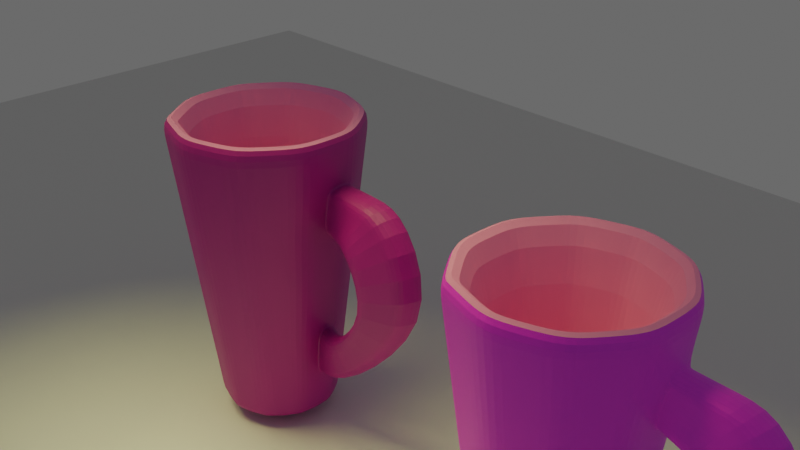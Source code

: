 # Source: ProjetoCaneca.blend  (saved by Blender 4.1.24; exported with 4.5.12 LTS)
import bpy
from mathutils import Matrix  # noqa: F401  (used for matrix-valued properties, if any)

bpy.ops.wm.read_factory_settings(use_empty=True)
scene = bpy.context.scene
scene.name = 'Scene'

# ---- collections
col_collection = bpy.data.collections.new('Collection'); scene.collection.children.link(col_collection)

# ---- images (referenced by path relative to the original .blend; pixels are not part of the script)
import os
ASSET_DIR = os.environ.get("B2B_ASSET_DIR", "")  # directory of the original .blend (textures are referenced by path, not embedded)
HERE = os.path.dirname(os.path.abspath(__file__))  # packed textures are extracted next to this script under _unpacked/

def load_image(name, relpath, width, height, colorspace="sRGB"):
    """Load a texture the original file referenced (path relative to the .blend, or extracted next to this script)."""
    p = next((c for c in (os.path.join(HERE, relpath), os.path.join(ASSET_DIR, relpath)) if relpath and os.path.exists(c)), "")
    if p:
        img = bpy.data.images.load(p, check_existing=True)
        img.name = name
    else:  # same state as the original file: an image datablock whose file is absent (Cycles renders it pink)
        img = bpy.data.images.new(name, width, height)
        img.source = "FILE"
        img.filepath = "//" + (relpath or name)
    img.colorspace_settings.name = colorspace
    return img
img_logo_nome_pessoal__duas_letras_elegante_delicado_preto__2__png = load_image('Logo nome pessoal  duas letras elegante delicado preto (2).png', 'Logo nome pessoal  duas letras elegante delicado preto (2).png', 1024, 1024, 'sRGB')

# ---- materials (node trees are filled in below, after node groups)
mat_material_001 = bpy.data.materials.new('Material.001')
mat_material_001.use_transparent_shadow = False
mat_material_001.diffuse_color = (0.8, 0.09673, 0.5652, 1.0)
mat_material_004 = bpy.data.materials.new('Material.004')
mat_material_004.use_transparent_shadow = False
mat_material_004.diffuse_color = (1.0, 0.2948, 0.6621, 1.0)
mat_material_003 = bpy.data.materials.new('Material.003')
mat_material_003.use_transparent_shadow = False
mat_material_003.diffuse_color = (0.8, 0.09673, 0.5652, 1.0)

# ---- material node trees
mat_material_001.use_nodes = True; mat_material_001.node_tree.nodes.clear()
_N = mat_material_001.node_tree.nodes; _L = mat_material_001.node_tree.links
n0 = _N.new('ShaderNodeBsdfPrincipled'); n0.name = 'Principled BSDF'; n0.location = (10, 300)
n1 = _N.new('ShaderNodeOutputMaterial'); n1.name = 'Material Output'; n1.location = (300, 300)
n2 = _N.new('ShaderNodeRGB'); n2.name = 'RGB'; n2.location = (-180, 275)
n2.outputs[0].default_value = (0.4977, 0.0, 0.3264, 1.0)
_L.new(n0.outputs[0], n1.inputs[0])
_L.new(n2.outputs[0], n0.inputs[0])
n1.is_active_output = True
mat_material_003.use_nodes = True; mat_material_003.node_tree.nodes.clear()
_N = mat_material_003.node_tree.nodes; _L = mat_material_003.node_tree.links
n0 = _N.new('ShaderNodeBsdfPrincipled'); n0.name = 'Principled BSDF'; n0.location = (10, 300)
n0.inputs[14].default_value = (1.0, 0.03263, 0.5236, 1.0)
n1 = _N.new('ShaderNodeOutputMaterial'); n1.name = 'Material Output'; n1.location = (300, 300)
n2 = _N.new('ShaderNodeTexImage'); n2.name = 'Image Texture'; n2.location = (-180, 275)
n2.image = img_logo_nome_pessoal__duas_letras_elegante_delicado_preto__2__png
_L.new(n0.outputs[0], n1.inputs[0])
_L.new(n2.outputs[0], n0.inputs[0])
n1.is_active_output = True

# ---- world
world_world = bpy.data.worlds.new('World'); scene.world = world_world
world_world.use_nodes = True; world_world.node_tree.nodes.clear()
_N = world_world.node_tree.nodes; _L = world_world.node_tree.links
n0 = _N.new('ShaderNodeOutputWorld'); n0.name = 'World Output'; n0.location = (300, 300)
n1 = _N.new('ShaderNodeBackground'); n1.name = 'Background'; n1.location = (10, 300)
n1.inputs[0].default_value = (0.1479, 0.1479, 0.1479, 1.0)
_L.new(n1.outputs[0], n0.inputs[0])
n0.is_active_output = True
world_world.color = (0.05088, 0.05088, 0.05088)
world_world.use_sun_shadow = False
world_world.sun_shadow_jitter_overblur = 0.0

# ---- cameras
cam_camera = bpy.data.cameras.new('Camera')
cam_camera.clip_end = 100.0
cam_camera.ortho_scale = 7.314

# ---- lights
light_spot_002 = bpy.data.lights.new('Spot.002', 'SPOT')
light_spot_002.color = (0.9877, 1.0, 0.3196)
light_spot_002.specular_factor = 20.0
light_spot_002.transmission_factor = 0.0
light_spot_002.volume_factor = 30.0
light_spot_002.energy = 1000.0
light_spot_002.shadow_soft_size = 2.683
light_spot_002.shadow_maximum_resolution = 0.006
light_spot_002.use_absolute_resolution = True
light_spot_001 = bpy.data.lights.new('Spot.001', 'SPOT')
light_spot_001.color = (0.9877, 1.0, 0.3196)
light_spot_001.specular_factor = 20.0
light_spot_001.transmission_factor = 0.0
light_spot_001.volume_factor = 30.0
light_spot_001.energy = 1000.0
light_spot_001.shadow_soft_size = 2.683
light_spot_001.shadow_maximum_resolution = 0.006
light_spot_001.use_absolute_resolution = True
light_spot_003 = bpy.data.lights.new('Spot.003', 'SPOT')
light_spot_003.color = (0.9877, 1.0, 0.3196)
light_spot_003.specular_factor = 20.0
light_spot_003.transmission_factor = 0.0
light_spot_003.volume_factor = 30.0
light_spot_003.energy = 1000.0
light_spot_003.shadow_soft_size = 2.683
light_spot_003.shadow_maximum_resolution = 0.006
light_spot_003.use_absolute_resolution = True
light_spot_004 = bpy.data.lights.new('Spot.004', 'SPOT')
light_spot_004.color = (0.9877, 1.0, 0.3196)
light_spot_004.specular_factor = 20.0
light_spot_004.transmission_factor = 0.0
light_spot_004.volume_factor = 30.0
light_spot_004.energy = 1000.0
light_spot_004.shadow_soft_size = 2.683
light_spot_004.shadow_maximum_resolution = 0.006
light_spot_004.use_absolute_resolution = True

# ---- meshes
me_cylinder = bpy.data.meshes.new('Cylinder')
me_cylinder.from_pydata([(0.0, 1.0, -2.0), (0.0, 0.6974, 2.0), (0.5878, 0.809, -2.0), (0.4099, 0.5642, 2.0), (0.9511, 0.309, -2.0), (0.6633, 0.2155, 2.0), (0.9511, -0.309, -2.0), (0.6633, -0.2155, 2.0), (0.5878, -0.809, -2.0), (0.4099, -0.5642, 2.0), (0.0, -1.0, -2.0), (0.0, -0.6974, 2.0), (-0.5878, -0.809, -2.0), (-0.4099, -0.5642, 2.0), (-0.9511, -0.309, -2.0), (-0.6633, -0.2155, 2.0), (-0.9511, 0.309, -2.0), (-0.6633, 0.2155, 2.0), (-0.5878, 0.809, -2.0), (-0.4056, 0.5582, 2.0), (0.2939, 0.9045, -2.0), (0.205, 0.6308, 2.0), (0.0, 1.0, 0.0), (0.5878, 0.809, 0.0), (0.7694, 0.559, -2.0), (0.5366, 0.3899, 2.0), (0.95, 0.309, 0.0), (0.9511, 0.0, -2.0), (0.6633, 0.0, 2.0), (0.9463, -0.309, 0.0), (0.7694, -0.559, -2.0), (0.5366, -0.3899, 2.0), (0.5878, -0.809, 0.0), (0.2939, -0.9045, -2.0), (0.205, -0.6308, 2.0), (0.0, -1.0, 0.0), (-0.2939, -0.9045, -2.0), (-0.205, -0.6308, 2.0), (-0.5878, -0.809, 0.0), (-0.7694, -0.559, -2.0), (-0.5366, -0.3899, 2.0), (-0.9511, -0.309, 0.0), (-0.9511, 0.0, -2.0), (-0.6633, 0.0, 2.0), (-0.9511, 0.309, 0.0), (-0.7694, 0.559, -2.0), (-0.5325, 0.3843, 2.0), (-0.5878, 0.809, 0.0), (-0.2939, 0.9045, -2.0), (-0.205, 0.6308, 2.0), (-0.2939, 0.9045, 0.0), (-0.7694, 0.559, 0.0), (-0.9511, 0.0, 0.0), (-0.7694, -0.559, 0.0), (-0.2939, -0.9045, 0.0), (0.2939, -0.9045, 0.0), (0.7694, -0.559, 0.0), (0.9463, 0.0, 0.0), (0.7694, 0.559, 0.0), (0.2939, 0.9045, 0.0), (0.2939, 0.9045, 2.0), (0.0, 1.0, 2.0), (0.7694, 0.559, 2.0), (0.5878, 0.809, 2.0), (0.9511, 0.0, 2.0), (0.9511, 0.309, 2.0), (0.7694, -0.559, 2.0), (0.9511, -0.309, 2.0), (0.2939, -0.9045, 2.0), (0.5878, -0.809, 2.0), (-0.2939, -0.9045, 2.0), (0.0, -1.0, 2.0), (-0.7694, -0.559, 2.0), (-0.5878, -0.809, 2.0), (-0.9511, 0.0, 2.0), (-0.9511, -0.309, 2.0), (-0.7694, 0.559, 2.0), (-0.9511, 0.309, 2.0), (-0.2939, 0.9045, 2.0), (-0.5878, 0.809, 2.0), (0.205, 0.6308, -1.998), (-3.334e-07, 0.6974, -1.998), (0.5366, 0.3899, -1.998), (0.4099, 0.5642, -1.998), (0.6633, 0.0, -1.998), (0.6633, 0.2155, -1.998), (0.5366, -0.3899, -1.998), (0.6633, -0.2155, -1.998), (0.205, -0.6308, -1.998), (0.4099, -0.5642, -1.998), (-0.205, -0.6308, -1.998), (-3.334e-07, -0.6974, -1.998), (-0.5366, -0.3899, -1.998), (-0.4099, -0.5642, -1.998), (-0.6633, 0.0, -1.998), (-0.6633, -0.2155, -1.998), (-0.5366, 0.3899, -1.998), (-0.6633, 0.2155, -1.998), (-0.205, 0.6308, -1.998), (-0.4099, 0.5642, -1.998), (0.0, 1.0, 0.6667), (0.0, 1.0, 1.333), (0.5878, 0.809, 1.333), (0.5878, 0.809, 0.6667), (0.9511, 0.309, 1.333), (0.9489, 0.309, 0.6667), (0.9463, -0.309, 1.333), (0.9106, -0.309, 0.6667), (0.5878, -0.809, 1.333), (0.5878, -0.809, 0.6667), (0.0, -1.0, 1.333), (0.0, -1.0, 0.6667), (-0.5878, -0.809, 1.333), (-0.5878, -0.809, 0.6667), (-0.9511, -0.309, 1.333), (-0.9511, -0.309, 0.6667), (-0.9511, 0.309, 1.333), (-0.9511, 0.309, 0.6667), (-0.5878, 0.809, 1.333), (-0.5878, 0.809, 0.6667), (-0.2939, 0.9045, 1.333), (-0.2939, 0.9045, 0.6667), (-0.7694, 0.559, 1.333), (-0.7694, 0.559, 0.6667), (-0.9511, 0.0, 1.333), (-0.9511, 0.0, 0.6667), (-0.7694, -0.559, 1.333), (-0.7694, -0.559, 0.6667), (-0.2939, -0.9045, 1.333), (-0.2939, -0.9045, 0.6667), (0.2939, -0.9045, 1.333), (0.2939, -0.9045, 0.6667), (0.7694, -0.559, 1.333), (0.7672, -0.559, 0.6667), (0.95, 0.0, 1.333), (0.9245, 0.0, 0.6667), (0.7694, 0.559, 1.333), (0.7694, 0.559, 0.6667), (0.2939, 0.9045, 1.333), (0.2939, 0.9045, 0.6667), (0.5878, 0.809, -0.6667), (0.5878, 0.809, -1.333), (0.9245, 0.309, -0.6667), (0.951, 0.309, -1.333), (0.9106, -0.309, -0.6667), (0.9489, -0.3092, -1.333), (0.5878, -0.809, -0.6667), (0.5878, -0.809, -1.333), (0.0, -1.0, -0.6667), (0.0, -1.0, -1.333), (-0.5878, -0.809, -0.6667), (-0.5878, -0.809, -1.333), (-0.9511, -0.309, -0.6667), (-0.9511, -0.309, -1.333), (-0.9511, 0.309, -0.6667), (-0.9511, 0.309, -1.333), (-0.5878, 0.809, -0.6667), (-0.5878, 0.809, -1.333), (0.0, 1.0, -1.333), (0.0, 1.0, -0.6667), (-0.2939, 0.9045, -0.6667), (-0.2939, 0.9045, -1.333), (-0.7694, 0.559, -0.6667), (-0.7694, 0.559, -1.333), (-0.9511, 0.0, -0.6667), (-0.9511, 0.0, -1.333), (-0.7694, -0.559, -0.6667), (-0.7694, -0.559, -1.333), (-0.2939, -0.9045, -0.6667), (-0.2939, -0.9045, -1.333), (0.2939, -0.9045, -0.6667), (0.2939, -0.9045, -1.333), (0.7672, -0.559, -0.6667), (0.7694, -0.559, -1.333), (0.9106, 0.0, -0.6667), (0.9464, -0.0003034, -1.332), (0.7694, 0.559, -0.6667), (0.7694, 0.559, -1.333), (0.2939, 0.9045, -0.6667), (0.2939, 0.9045, -1.333), (1.876, 0.2326, 1.36), (1.5, 0.01435, 0.7683), (1.839, -0.0764, 1.36), (1.451, -0.2947, 0.7683), (1.437, 0.0134, -0.5616), (1.675, 0.2197, -1.26), (1.441, -0.2954, -0.5625), (1.611, -0.09315, -1.246), (1.959, 0.001402, 0.08418), (1.9, -0.3114, 0.09812), (2.605, -0.09315, 0.08653), (2.714, 0.2198, 0.07228), (0.0, 1.0, 1.0), (0.5878, 0.809, 1.0), (0.95, 0.309, 1.0), (0.9285, -0.309, 1.0), (0.5878, -0.809, 1.0), (0.0, -1.0, 1.0), (-0.5878, -0.809, 1.0), (-0.9511, -0.309, 1.0), (-0.9511, 0.309, 1.0), (-0.5878, 0.809, 1.0), (-0.2939, 0.9045, 1.0), (-0.7694, 0.559, 1.0), (-0.9511, 0.0, 1.0), (-0.7694, -0.559, 1.0), (-0.2939, -0.9045, 1.0), (0.2939, -0.9045, 1.0), (0.7683, -0.559, 1.0), (0.9372, 0.0, 1.0), (0.7694, 0.559, 1.0), (0.2939, 0.9045, 1.0), (0.5878, 0.809, -1.0), (0.9378, 0.309, -1.0), (0.9297, -0.3091, -0.9997), (0.5878, -0.809, -1.0), (0.0, -1.0, -1.0), (-0.5878, -0.809, -1.0), (-0.9511, -0.309, -1.0), (-0.9511, 0.309, -1.0), (-0.5878, 0.809, -1.0), (0.0, 1.0, -1.0), (-0.2939, 0.9045, -1.0), (-0.7694, 0.559, -1.0), (-0.9511, 0.0, -1.0), (-0.7694, -0.559, -1.0), (-0.2939, -0.9045, -1.0), (0.2939, -0.9045, -1.0), (0.7683, -0.559, -1.0), (0.9285, -0.0001517, -0.9994), (0.7694, 0.559, -1.0), (0.2939, 0.9045, -1.0), (1.688, 0.1235, 1.064), (1.645, -0.1855, 1.064), (1.556, 0.1165, -0.9106), (1.526, -0.1943, -0.9041), (2.253, -0.2023, 0.09232), (2.336, 0.1106, 0.07823), (0.5878, 0.809, -1.766), (0.951, 0.309, -1.766), (0.9503, -0.3091, -1.766), (0.5878, -0.809, -1.766), (0.0, -1.0, -1.766), (-0.5878, -0.809, -1.766), (-0.9511, -0.309, -1.766), (-0.9511, 0.309, -1.766), (-0.5878, 0.809, -1.766), (-0.2939, 0.9045, -1.766), (-0.7694, 0.559, -1.766), (-0.9511, 0.0, -1.766), (-0.7694, -0.559, -1.766), (-0.2939, -0.9045, -1.766), (0.2939, -0.9045, -1.766), (0.7694, -0.559, -1.766), (0.9494, -0.0001064, -1.766), (0.7694, 0.559, -1.766), (0.2939, 0.9045, -1.766), (0.0, 1.0, -1.766), (0.0, 1.0, 1.167), (0.5878, 0.809, -1.167), (0.9444, 0.309, -1.167), (0.9393, -0.3091, -1.166), (0.5878, -0.809, -1.167), (0.0, -1.0, -1.167), (-0.5878, -0.809, -1.167), (-0.9511, -0.309, -1.167), (-0.9511, 0.309, -1.167), (-0.5878, 0.809, -1.167), (-0.2939, 0.9045, -1.167), (-0.7694, 0.559, -1.167), (-0.9511, 0.0, -1.167), (-0.7694, -0.559, -1.167), (-0.2939, -0.9045, -1.167), (0.2939, -0.9045, -1.167), (0.7689, -0.559, -1.167), (0.9375, -0.0002276, -1.166), (0.7694, 0.559, -1.167), (0.2939, 0.9045, -1.167), (1.615, 0.1681, -1.085), (1.568, -0.1437, -1.075), (2.429, -0.1477, 0.08943), (0.5878, 0.809, 1.167), (0.9505, 0.309, 1.167), (0.9374, -0.309, 1.167), (0.5878, -0.809, 1.167), (0.0, -1.0, 1.167), (-0.5878, -0.809, 1.167), (-0.9511, -0.309, 1.167), (-0.9511, 0.309, 1.167), (-0.5878, 0.809, 1.167), (-0.2939, 0.9045, 1.167), (-0.7694, 0.559, 1.167), (-0.9511, 0.0, 1.167), (-0.7694, -0.559, 1.167), (-0.2939, -0.9045, 1.167), (0.2939, -0.9045, 1.167), (0.7689, -0.559, 1.167), (0.9436, 0.0, 1.167), (0.7694, 0.559, 1.167), (0.2939, 0.9045, 1.167), (0.0, 1.0, -1.167), (1.782, 0.1781, 1.212), (1.742, -0.131, 1.212), (2.525, 0.1652, 0.07526), (0.0, 1.0, 1.667), (0.5878, 0.809, 1.667), (0.9511, 0.309, 1.667), (0.9487, -0.309, 1.667), (0.5878, -0.809, 1.667), (0.0, -1.0, 1.667), (-0.5878, -0.809, 1.667), (-0.9511, -0.309, 1.667), (-0.9511, 0.309, 1.667), (-0.5878, 0.809, 1.667), (-0.2939, 0.9045, 1.667), (-0.7694, 0.559, 1.667), (-0.9511, 0.0, 1.667), (-0.7694, -0.559, 1.667), (-0.2939, -0.9045, 1.667), (0.2939, -0.9045, 1.667), (0.7694, -0.559, 1.667), (0.9505, 0.0, 1.667), (0.7694, 0.559, 1.667), (0.2939, 0.9045, 1.667), (-0.521, -0.8307, -2.0), (-0.521, -0.8307, 2.0), (-0.521, -0.8307, 0.0), (-0.3633, -0.5793, 2.0), (-0.3633, -0.5793, -1.998), (-0.521, -0.8307, 0.6667), (-0.521, -0.8307, 1.333), (-0.521, -0.8307, -1.333), (-0.521, -0.8307, -0.6667), (-0.521, -0.8307, -1.0), (-0.521, -0.8307, 1.0), (-0.521, -0.8307, -1.766), (-0.521, -0.8307, -1.167), (-0.521, -0.8307, 1.167), (-0.521, -0.8307, 1.667), (0.0, 1.0, -1.55), (0.5878, 0.809, -1.55), (0.951, 0.309, -1.55), (0.9496, -0.3091, -1.549), (0.5878, -0.809, -1.55), (0.0, -1.0, -1.55), (-0.5878, -0.809, -1.55), (-0.9511, -0.309, -1.55), (-0.9511, 0.309, -1.55), (-0.5878, 0.809, -1.55), (-0.2939, 0.9045, -1.55), (-0.7694, 0.559, -1.55), (-0.9511, 0.0, -1.55), (-0.7694, -0.559, -1.55), (-0.2939, -0.9045, -1.55), (0.2939, -0.9045, -1.55), (0.7694, -0.559, -1.55), (0.9479, -0.0002049, -1.549), (0.7694, 0.559, -1.55), (0.2939, 0.9045, -1.55), (-0.521, -0.8307, -1.55), (1.188, -0.1473, 0.7175), (1.395, -0.0382, 1.347), (1.225, 0.1617, 0.7175), (1.414, 0.2708, 1.347), (1.319, 0.2163, 1.032), (1.291, -0.09277, 1.032), (1.343, -0.06548, 1.189), (1.366, 0.2435, 1.189), (0.95, 0.0, 1.333), (0.9245, 0.0, 0.6667), (0.9489, 0.309, 0.6667), (0.9511, 0.309, 1.333), (0.95, 0.309, 1.0), (0.9372, 3.725e-09, 1.0), (0.9436, -3.725e-09, 1.167), (0.9505, 0.309, 1.167), (0.9106, 0.0, -0.6667), (0.9245, 0.309, -0.6667), (0.951, 0.309, -1.333), (0.9464, -0.0003034, -1.332), (0.9285, -0.0001517, -0.9994), (0.9378, 0.309, -1.0), (0.9444, 0.309, -1.167), (0.9375, -0.0002275, -1.166)], [], [(323, 60, 63, 305), (322, 62, 65, 306), (321, 64, 67, 307), (320, 66, 69, 308), (319, 68, 71, 309), (338, 325, 73, 310), (317, 72, 75, 311), (316, 74, 77, 312), (25, 3, 83, 82), (315, 76, 79, 313), (314, 78, 61, 304), (0, 20, 2, 24, 4, 27, 6, 30, 8, 33, 10, 36, 324, 12, 39, 14, 42, 16, 45, 18, 48), (160, 50, 22, 159), (156, 47, 50, 160), (313, 79, 78, 314), (162, 51, 47, 156), (154, 44, 51, 162), (312, 77, 76, 315), (164, 52, 44, 154), (152, 41, 52, 164), (311, 75, 74, 316), (166, 53, 41, 152), (150, 38, 53, 166), (310, 73, 72, 317), (332, 326, 38, 150), (148, 35, 54, 168), (309, 71, 70, 318), (170, 55, 35, 148), (146, 32, 55, 170), (308, 69, 68, 319), (172, 56, 32, 146), (144, 29, 56, 172), (307, 67, 66, 320), (174, 57, 29, 144), (142, 26, 57, 174), (306, 65, 64, 321), (176, 58, 26, 142), (140, 23, 58, 176), (305, 63, 62, 322), (178, 59, 23, 140), (159, 22, 59, 178), (304, 61, 60, 323), (1, 21, 60, 61), (3, 25, 62, 63), (5, 28, 64, 65), (7, 31, 66, 67), (9, 34, 68, 69), (11, 37, 70, 71), (13, 40, 72, 73), (15, 43, 74, 75), (17, 46, 76, 77), (19, 49, 78, 79), (21, 3, 63, 60), (25, 5, 65, 62), (28, 7, 67, 64), (31, 9, 69, 66), (34, 11, 71, 68), (327, 13, 73, 325), (40, 15, 75, 72), (43, 17, 77, 74), (46, 19, 79, 76), (49, 1, 61, 78), (83, 80, 81, 98, 99, 96, 97, 94, 95, 92, 93, 328, 90, 91, 88, 89, 86, 87, 84, 85, 82), (15, 40, 92, 95), (49, 19, 99, 98), (28, 5, 85, 84), (17, 43, 94, 97), (3, 21, 80, 83), (31, 7, 87, 86), (19, 46, 96, 99), (5, 25, 82, 85), (34, 9, 89, 88), (1, 49, 98, 81), (7, 28, 84, 87), (37, 11, 91, 90), (9, 31, 86, 89), (40, 13, 93, 92), (11, 34, 88, 91), (43, 15, 95, 94), (21, 1, 81, 80), (327, 37, 90, 328), (46, 17, 97, 96), (22, 100, 139, 59), (258, 101, 138, 299), (23, 103, 137, 58), (281, 102, 136, 298), (26, 105, 135, 57), (381, 377, 184, 234), (29, 107, 133, 56), (283, 106, 132, 296), (32, 109, 131, 55), (284, 108, 130, 295), (35, 111, 129, 54), (285, 110, 128, 294), (38, 113, 127, 53), (286, 112, 126, 293), (41, 115, 125, 52), (287, 114, 124, 292), (44, 117, 123, 51), (288, 116, 122, 291), (47, 119, 121, 50), (289, 118, 120, 290), (50, 121, 100, 22), (290, 120, 101, 258), (51, 123, 119, 47), (291, 122, 118, 289), (52, 125, 117, 44), (292, 124, 116, 288), (53, 127, 115, 41), (293, 126, 114, 287), (326, 329, 113, 38), (337, 330, 112, 286), (55, 131, 111, 35), (295, 130, 110, 285), (56, 133, 109, 32), (296, 132, 108, 284), (57, 135, 107, 29), (297, 134, 106, 283), (58, 137, 105, 26), (298, 136, 104, 282), (59, 139, 103, 23), (299, 138, 102, 281), (339, 158, 179, 358), (221, 159, 178, 231), (358, 179, 141, 340), (231, 178, 140, 212), (340, 141, 177, 357), (212, 140, 176, 230), (357, 177, 143, 341), (230, 176, 142, 213), (341, 143, 175, 356), (377, 376, 186, 184), (356, 175, 145, 342), (229, 174, 144, 214), (342, 145, 173, 355), (214, 144, 172, 228), (355, 173, 147, 343), (228, 172, 146, 215), (343, 147, 171, 354), (215, 146, 170, 227), (354, 171, 149, 344), (227, 170, 148, 216), (344, 149, 169, 353), (216, 148, 168, 226), (359, 331, 151, 345), (333, 332, 150, 217), (345, 151, 167, 352), (217, 150, 166, 225), (352, 167, 153, 346), (225, 166, 152, 218), (346, 153, 165, 351), (218, 152, 164, 224), (351, 165, 155, 347), (224, 164, 154, 219), (347, 155, 163, 350), (219, 154, 162, 223), (350, 163, 157, 348), (223, 162, 156, 220), (348, 157, 161, 349), (220, 156, 160, 222), (349, 161, 158, 339), (222, 160, 159, 221), (279, 187, 190, 280), (184, 186, 189, 188), (365, 360, 183, 233), (360, 362, 181, 183), (379, 378, 185, 187), (383, 379, 187, 279), (367, 363, 180, 301), (363, 361, 182, 180), (187, 185, 191, 190), (234, 184, 188, 237), (188, 189, 183, 181), (280, 190, 182, 302), (190, 191, 180, 182), (237, 188, 181, 232), (303, 237, 232, 301), (189, 236, 233, 183), (278, 234, 237, 303), (362, 364, 232, 181), (376, 380, 235, 186), (366, 365, 233, 302), (186, 235, 236, 189), (268, 222, 221, 300), (267, 220, 222, 268), (269, 223, 220, 267), (266, 219, 223, 269), (270, 224, 219, 266), (265, 218, 224, 270), (271, 225, 218, 265), (264, 217, 225, 271), (336, 333, 217, 264), (263, 216, 226, 272), (273, 227, 216, 263), (262, 215, 227, 273), (274, 228, 215, 262), (261, 214, 228, 274), (275, 229, 214, 261), (276, 230, 213, 260), (259, 212, 230, 276), (277, 231, 212, 259), (300, 221, 231, 277), (139, 211, 193, 103), (137, 210, 194, 105), (135, 209, 195, 107), (133, 208, 196, 109), (131, 207, 197, 111), (329, 334, 198, 113), (127, 205, 199, 115), (125, 204, 200, 117), (123, 203, 201, 119), (121, 202, 192, 100), (119, 201, 202, 121), (117, 200, 203, 123), (115, 199, 204, 125), (113, 198, 205, 127), (111, 197, 206, 129), (109, 196, 207, 131), (107, 195, 208, 133), (382, 381, 234, 278), (103, 193, 210, 137), (100, 192, 211, 139), (48, 247, 257, 0), (18, 246, 247, 48), (45, 248, 246, 18), (16, 245, 248, 45), (42, 249, 245, 16), (14, 244, 249, 42), (39, 250, 244, 14), (12, 243, 250, 39), (324, 335, 243, 12), (10, 242, 251, 36), (33, 252, 242, 10), (8, 241, 252, 33), (30, 253, 241, 8), (6, 240, 253, 30), (27, 254, 240, 6), (4, 239, 254, 27), (24, 255, 239, 4), (2, 238, 255, 24), (20, 256, 238, 2), (0, 257, 256, 20), (378, 382, 278, 185), (158, 300, 277, 179), (179, 277, 259, 141), (141, 259, 276, 177), (177, 276, 260, 143), (175, 275, 261, 145), (145, 261, 274, 173), (173, 274, 262, 147), (147, 262, 273, 171), (171, 273, 263, 149), (149, 263, 272, 169), (331, 336, 264, 151), (151, 264, 271, 167), (167, 271, 265, 153), (153, 265, 270, 165), (165, 270, 266, 155), (155, 266, 269, 163), (163, 269, 267, 157), (157, 267, 268, 161), (161, 268, 300, 158), (361, 366, 302, 182), (185, 278, 303, 191), (191, 303, 301, 180), (236, 280, 302, 233), (364, 367, 301, 232), (380, 383, 279, 235), (235, 279, 280, 236), (211, 299, 281, 193), (210, 298, 282, 194), (209, 297, 283, 195), (208, 296, 284, 196), (207, 295, 285, 197), (334, 337, 286, 198), (205, 293, 287, 199), (204, 292, 288, 200), (203, 291, 289, 201), (202, 290, 258, 192), (201, 289, 290, 202), (200, 288, 291, 203), (199, 287, 292, 204), (198, 286, 293, 205), (197, 285, 294, 206), (196, 284, 295, 207), (195, 283, 296, 208), (193, 281, 298, 210), (192, 258, 299, 211), (101, 304, 323, 138), (102, 305, 322, 136), (104, 306, 321, 134), (106, 307, 320, 132), (108, 308, 319, 130), (110, 309, 318, 128), (112, 310, 317, 126), (114, 311, 316, 124), (116, 312, 315, 122), (118, 313, 314, 120), (120, 314, 304, 101), (122, 315, 313, 118), (124, 316, 312, 116), (126, 317, 311, 114), (330, 338, 310, 112), (130, 319, 309, 110), (132, 320, 308, 108), (134, 321, 307, 106), (136, 322, 306, 104), (138, 323, 305, 102), (128, 318, 338, 330), (206, 294, 337, 334), (169, 272, 336, 331), (36, 251, 335, 324), (129, 206, 334, 329), (272, 226, 333, 336), (226, 168, 332, 333), (353, 169, 331, 359), (294, 128, 330, 337), (54, 129, 329, 326), (13, 327, 328, 93), (37, 327, 325, 70), (168, 54, 326, 332), (318, 70, 325, 338), (251, 353, 359, 335), (247, 349, 339, 257), (246, 348, 349, 247), (248, 350, 348, 246), (245, 347, 350, 248), (249, 351, 347, 245), (244, 346, 351, 249), (250, 352, 346, 244), (243, 345, 352, 250), (335, 359, 345, 243), (242, 344, 353, 251), (252, 354, 344, 242), (241, 343, 354, 252), (253, 355, 343, 241), (240, 342, 355, 253), (254, 356, 342, 240), (239, 341, 356, 254), (255, 357, 341, 239), (238, 340, 357, 255), (256, 358, 340, 238), (257, 339, 358, 256), (372, 375, 367, 364), (368, 374, 366, 361), (374, 373, 365, 366), (370, 372, 364, 362), (371, 368, 361, 363), (375, 371, 363, 367), (369, 370, 362, 360), (373, 369, 360, 365), (209, 135, 369, 373), (135, 105, 370, 369), (282, 104, 371, 375), (104, 134, 368, 371), (105, 194, 372, 370), (297, 209, 373, 374), (134, 297, 374, 368), (194, 282, 375, 372), (229, 275, 383, 380), (143, 260, 382, 378), (260, 213, 381, 382), (174, 229, 380, 376), (275, 175, 379, 383), (175, 143, 378, 379), (142, 174, 376, 377), (213, 142, 377, 381)])
me_cylinder.polygons.foreach_set('material_index', [0, 0, 0, 0, 0, 0, 0, 0, 1, 0, 1, 0, 0, 0, 0, 0, 0, 0, 0, 0, 0, 0, 0, 0, 0, 0, 0, 0, 0, 0, 0, 0, 0, 0, 0, 0, 0, 0, 0, 0, 0, 1, 1, 1, 1, 1, 1, 1, 1, 1, 1, 1, 1, 1, 1, 1, 1, 1, 1, 1, 1, 1, 1, 1, 1, 1, 1, 1, 1, 1, 1, 1, 1, 1, 1, 1, 1, 1, 1, 1, 1, 1, 0, 0, 0, 0, 0, 0, 0, 0, 0, 0, 0, 0, 0, 0, 0, 0, 0, 0, 0, 0, 0, 0, 0, 0, 0, 0, 0, 0, 0, 0, 0, 0, 0, 0, 0, 0, 0, 0, 0, 0, 0, 0, 0, 0, 0, 0, 0, 0, 0, 0, 0, 0, 0, 0, 0, 0, 0, 0, 0, 0, 0, 0, 0, 0, 0, 0, 0, 0, 0, 0, 0, 0, 0, 0, 0, 0, 0, 0, 0, 0, 0, 0, 0, 0, 0, 0, 0, 0, 0, 0, 0, 0, 0, 0, 0, 0, 0, 0, 0, 0, 0, 0, 0, 0, 0, 0, 0, 0, 0, 0, 0, 0, 0, 0, 0, 0, 0, 0, 0, 0, 0, 0, 0, 0, 0, 0, 0, 0, 0, 0, 0, 0, 0, 0, 0, 0, 0, 0, 0, 0, 0, 0, 0, 0, 0, 0, 0, 0, 0, 0, 0, 0, 0, 0, 0, 0, 0, 0, 0, 0, 0, 0, 0, 0, 0, 0, 0, 0, 0, 0, 0, 0, 0, 0, 0, 0, 0, 0, 0, 0, 0, 0, 0, 0, 0, 0, 0, 0, 0, 0, 0, 0, 0, 0, 0, 0, 0, 0, 0, 0, 0, 0, 0, 0, 0, 0, 0, 0, 0, 0, 0, 0, 0, 0, 0, 0, 0, 0, 0, 0, 0, 0, 0, 0, 0, 0, 0, 0, 0, 0, 0, 0, 0, 0, 0, 0, 1, 1, 0, 0, 0, 0, 0, 0, 0, 0, 0, 0, 0, 0, 0, 0, 0, 0, 0, 0, 0, 0, 0, 0, 0, 0, 0, 0, 0, 0, 0, 0, 0, 0, 0, 0, 0, 0, 0, 0, 0, 0, 0, 0, 0, 0, 0, 0, 0])
_uv = me_cylinder.uv_layers.new(name='UVMap')
_uv.uv.foreach_set('vector', [0.95, 0.9583, 0.95, 1.0, 0.9, 1.0, 0.9, 0.9583, 0.85, 0.9583, 0.85, 1.0, 0.8, 1.0, 0.8, 0.9583, 0.75, 0.9583, 0.75, 1.0, 0.7, 1.0, 0.7, 0.9583, 0.65, 0.9583, 0.65, 1.0, 0.6, 1.0, 0.6, 0.9583, 0.55, 0.9583, 0.55, 1.0, 0.5, 1.0, 0.5, 0.9583, 0.4114, 0.9583, 0.4114, 1.0, 0.4, 1.0, 0.4, 0.9583, 0.35, 0.9583, 0.35, 1.0, 0.3, 1.0, 0.3, 0.9583, 0.25, 0.9583, 0.25, 1.0, 0.2, 1.0, 0.2, 0.9583, 0.3788, 0.3436, 0.3484, 0.3854, 0.3484, 0.3854, 0.3788, 0.3436, 0.15, 0.9583, 0.15, 1.0, 0.1, 1.0, 0.1, 0.9583, 0.05, 0.9583, 0.05, 1.0, -7.451e-08, 1.0, -7.451e-08, 0.9583, 0.75, 0.49, 0.8205, 0.4671, 0.8911, 0.4442, 0.9347, 0.3842, 0.9783, 0.3242, 0.9783, 0.25, 0.9783, 0.1758, 0.9347, 0.1158, 0.8911, 0.05584, 0.8205, 0.03292, 0.75, 0.01, 0.6795, 0.03292, 0.625, 0.05063, 0.6089, 0.05584, 0.5653, 0.1158, 0.5217, 0.1758, 0.5217, 0.25, 0.5217, 0.3242, 0.5653, 0.3842, 0.6089, 0.4442, 0.6795, 0.4671, 0.05, 0.6667, 0.05, 0.75, -7.451e-08, 0.75, -7.451e-08, 0.6667, 0.1, 0.6667, 0.1, 0.75, 0.05, 0.75, 0.05, 0.6667, 0.1, 0.9583, 0.1, 1.0, 0.05, 1.0, 0.05, 0.9583, 0.15, 0.6667, 0.15, 0.75, 0.1, 0.75, 0.1, 0.6667, 0.2, 0.6667, 0.2, 0.75, 0.15, 0.75, 0.15, 0.6667, 0.2, 0.9583, 0.2, 1.0, 0.15, 1.0, 0.15, 0.9583, 0.25, 0.6667, 0.25, 0.75, 0.2, 0.75, 0.2, 0.6667, 0.3, 0.6667, 0.3, 0.75, 0.25, 0.75, 0.25, 0.6667, 0.3, 0.9583, 0.3, 1.0, 0.25, 1.0, 0.25, 0.9583, 0.35, 0.6667, 0.35, 0.75, 0.3, 0.75, 0.3, 0.6667, 0.4, 0.6667, 0.4, 0.75, 0.35, 0.75, 0.35, 0.6667, 0.4, 0.9583, 0.4, 1.0, 0.35, 1.0, 0.35, 0.9583, 0.4114, 0.6667, 0.4114, 0.75, 0.4, 0.75, 0.4, 0.6667, 0.5, 0.6667, 0.5, 0.75, 0.45, 0.75, 0.45, 0.6667, 0.5, 0.9583, 0.5, 1.0, 0.45, 1.0, 0.45, 0.9583, 0.55, 0.6667, 0.55, 0.75, 0.5, 0.75, 0.5, 0.6667, 0.6, 0.6667, 0.6, 0.75, 0.55, 0.75, 0.55, 0.6667, 0.6, 0.9583, 0.6, 1.0, 0.55, 1.0, 0.55, 0.9583, 0.65, 0.6667, 0.65, 0.75, 0.6, 0.75, 0.6, 0.6667, 0.7, 0.6667, 0.7, 0.75, 0.65, 0.75, 0.65, 0.6667, 0.7, 0.9583, 0.7, 1.0, 0.65, 1.0, 0.65, 0.9583, 0.75, 0.6667, 0.75, 0.75, 0.7, 0.75, 0.7, 0.6667, 0.8, 0.6667, 0.8, 0.75, 0.75, 0.75, 0.75, 0.6667, 0.8, 0.9583, 0.8, 1.0, 0.75, 1.0, 0.75, 0.9583, 0.85, 0.6667, 0.85, 0.75, 0.8, 0.75, 0.8, 0.6667, 0.9, 0.6667, 0.9, 0.75, 0.85, 0.75, 0.85, 0.6667, 0.9, 0.9583, 0.9, 1.0, 0.85, 1.0, 0.85, 0.9583, 0.95, 0.6667, 0.95, 0.75, 0.9, 0.75, 0.9, 0.6667, 1.0, 0.6667, 1.0, 0.75, 0.95, 0.75, 0.95, 0.6667, 1.0, 0.9583, 1.0, 1.0, 0.95, 1.0, 0.95, 0.9583, 0.25, 0.4174, 0.2992, 0.4014, 0.3205, 0.4671, 0.25, 0.49, 0.3484, 0.3854, 0.3788, 0.3436, 0.4347, 0.3842, 0.3911, 0.4442, 0.4092, 0.3017, 0.4092, 0.25, 0.4783, 0.25, 0.4783, 0.3242, 0.4092, 0.1983, 0.3788, 0.1564, 0.4347, 0.1158, 0.4783, 0.1758, 0.3484, 0.1146, 0.2992, 0.09861, 0.3205, 0.03292, 0.3911, 0.05584, 0.25, 0.08262, 0.2008, 0.09861, 0.1795, 0.03292, 0.25, 0.01, 0.1516, 0.1146, 0.1212, 0.1564, 0.06534, 0.1158, 0.1089, 0.05584, 0.09081, 0.1983, 0.09081, 0.25, 0.02175, 0.25, 0.02175, 0.1758, 0.09081, 0.3017, 0.1212, 0.3436, 0.06534, 0.3842, 0.02175, 0.3242, 0.1516, 0.3854, 0.2008, 0.4014, 0.1795, 0.4671, 0.1089, 0.4442, 0.2992, 0.4014, 0.3484, 0.3854, 0.3911, 0.4442, 0.3205, 0.4671, 0.3788, 0.3436, 0.4092, 0.3017, 0.4783, 0.3242, 0.4347, 0.3842, 0.4092, 0.25, 0.4092, 0.1983, 0.4783, 0.1758, 0.4783, 0.25, 0.3788, 0.1564, 0.3484, 0.1146, 0.3911, 0.05584, 0.4347, 0.1158, 0.2992, 0.09861, 0.25, 0.08262, 0.25, 0.01, 0.3205, 0.03292, 0.1628, 0.111, 0.1516, 0.1146, 0.1089, 0.05584, 0.125, 0.05063, 0.1212, 0.1564, 0.09081, 0.1983, 0.02175, 0.1758, 0.06534, 0.1158, 0.09081, 0.25, 0.09081, 0.3017, 0.02175, 0.3242, 0.02175, 0.25, 0.1212, 0.3436, 0.1516, 0.3854, 0.1089, 0.4442, 0.06534, 0.3842, 0.2008, 0.4014, 0.25, 0.4174, 0.25, 0.49, 0.1795, 0.4671, 0.3484, 0.3854, 0.2992, 0.4014, 0.25, 0.4174, 0.2008, 0.4014, 0.1516, 0.3854, 0.1212, 0.3436, 0.09081, 0.3017, 0.09081, 0.25, 0.09081, 0.1983, 0.1212, 0.1564, 0.1516, 0.1146, 0.1628, 0.111, 0.2008, 0.09861, 0.25, 0.08262, 0.2992, 0.09861, 0.3484, 0.1146, 0.3788, 0.1564, 0.4092, 0.1983, 0.4092, 0.25, 0.4092, 0.3017, 0.3788, 0.3436, 0.09081, 0.1983, 0.1212, 0.1564, 0.1212, 0.1564, 0.09081, 0.1983, 0.2008, 0.4014, 0.1516, 0.3854, 0.1516, 0.3854, 0.2008, 0.4014, 0.4092, 0.25, 0.4092, 0.3017, 0.4092, 0.3017, 0.4092, 0.25, 0.09081, 0.3017, 0.09081, 0.25, 0.09081, 0.25, 0.09081, 0.3017, 0.3484, 0.3854, 0.2992, 0.4014, 0.2992, 0.4014, 0.3484, 0.3854, 0.3788, 0.1564, 0.4092, 0.1983, 0.4092, 0.1983, 0.3788, 0.1564, 0.1516, 0.3854, 0.1212, 0.3436, 0.1212, 0.3436, 0.1516, 0.3854, 0.4092, 0.3017, 0.3788, 0.3436, 0.3788, 0.3436, 0.4092, 0.3017, 0.2992, 0.09861, 0.3484, 0.1146, 0.3484, 0.1146, 0.2992, 0.09861, 0.25, 0.4174, 0.2008, 0.4014, 0.2008, 0.4014, 0.25, 0.4174, 0.4092, 0.1983, 0.4092, 0.25, 0.4092, 0.25, 0.4092, 0.1983, 0.2008, 0.09861, 0.25, 0.08262, 0.25, 0.08262, 0.2008, 0.09861, 0.3484, 0.1146, 0.3788, 0.1564, 0.3788, 0.1564, 0.3484, 0.1146, 0.1212, 0.1564, 0.1516, 0.1146, 0.1516, 0.1146, 0.1212, 0.1564, 0.25, 0.08262, 0.2992, 0.09861, 0.2992, 0.09861, 0.25, 0.08262, 0.09081, 0.25, 0.09081, 0.1983, 0.09081, 0.1983, 0.09081, 0.25, 0.2992, 0.4014, 0.25, 0.4174, 0.25, 0.4174, 0.2992, 0.4014, 0.1628, 0.111, 0.2008, 0.09861, 0.2008, 0.09861, 0.1628, 0.111, 0.1212, 0.3436, 0.09081, 0.3017, 0.09081, 0.3017, 0.1212, 0.3436, 1.0, 0.75, 1.0, 0.8333, 0.95, 0.8333, 0.95, 0.75, 1.0, 0.8958, 1.0, 0.9167, 0.95, 0.9167, 0.95, 0.8958, 0.9, 0.75, 0.9, 0.8333, 0.85, 0.8333, 0.85, 0.75, 0.9, 0.8958, 0.9, 0.9167, 0.85, 0.9167, 0.85, 0.8958, 0.8, 0.75, 0.8, 0.8333, 0.75, 0.8333, 0.75, 0.75, 0.8, 0.625, 0.8, 0.6667, 0.8, 0.6667, 0.8, 0.625, 0.7, 0.75, 0.7, 0.8333, 0.65, 0.8333, 0.65, 0.75, 0.7, 0.8958, 0.7, 0.9167, 0.65, 0.9167, 0.65, 0.8958, 0.6, 0.75, 0.6, 0.8333, 0.55, 0.8333, 0.55, 0.75, 0.6, 0.8958, 0.6, 0.9167, 0.55, 0.9167, 0.55, 0.8958, 0.5, 0.75, 0.5, 0.8333, 0.45, 0.8333, 0.45, 0.75, 0.5, 0.8958, 0.5, 0.9167, 0.45, 0.9167, 0.45, 0.8958, 0.4, 0.75, 0.4, 0.8333, 0.35, 0.8333, 0.35, 0.75, 0.4, 0.8958, 0.4, 0.9167, 0.35, 0.9167, 0.35, 0.8958, 0.3, 0.75, 0.3, 0.8333, 0.25, 0.8333, 0.25, 0.75, 0.3, 0.8958, 0.3, 0.9167, 0.25, 0.9167, 0.25, 0.8958, 0.2, 0.75, 0.2, 0.8333, 0.15, 0.8333, 0.15, 0.75, 0.2, 0.8958, 0.2, 0.9167, 0.15, 0.9167, 0.15, 0.8958, 0.1, 0.75, 0.1, 0.8333, 0.05, 0.8333, 0.05, 0.75, 0.1, 0.8958, 0.1, 0.9167, 0.05, 0.9167, 0.05, 0.8958, 0.05, 0.75, 0.05, 0.8333, -7.451e-08, 0.8333, -7.451e-08, 0.75, 0.05, 0.8958, 0.05, 0.9167, -7.451e-08, 0.9167, -7.451e-08, 0.8958, 0.15, 0.75, 0.15, 0.8333, 0.1, 0.8333, 0.1, 0.75, 0.15, 0.8958, 0.15, 0.9167, 0.1, 0.9167, 0.1, 0.8958, 0.25, 0.75, 0.25, 0.8333, 0.2, 0.8333, 0.2, 0.75, 0.25, 0.8958, 0.25, 0.9167, 0.2, 0.9167, 0.2, 0.8958, 0.35, 0.75, 0.35, 0.8333, 0.3, 0.8333, 0.3, 0.75, 0.35, 0.8958, 0.35, 0.9167, 0.3, 0.9167, 0.3, 0.8958, 0.4114, 0.75, 0.4114, 0.8333, 0.4, 0.8333, 0.4, 0.75, 0.4114, 0.8958, 0.4114, 0.9167, 0.4, 0.9167, 0.4, 0.8958, 0.55, 0.75, 0.55, 0.8333, 0.5, 0.8333, 0.5, 0.75, 0.55, 0.8958, 0.55, 0.9167, 0.5, 0.9167, 0.5, 0.8958, 0.65, 0.75, 0.65, 0.8333, 0.6, 0.8333, 0.6, 0.75, 0.65, 0.8958, 0.65, 0.9167, 0.6, 0.9167, 0.6, 0.8958, 0.75, 0.75, 0.75, 0.8333, 0.7, 0.8333, 0.7, 0.75, 0.75, 0.8958, 0.75, 0.9167, 0.7, 0.9167, 0.7, 0.8958, 0.85, 0.75, 0.85, 0.8333, 0.8, 0.8333, 0.8, 0.75, 0.85, 0.8958, 0.85, 0.9167, 0.8, 0.9167, 0.8, 0.8958, 0.95, 0.75, 0.95, 0.8333, 0.9, 0.8333, 0.9, 0.75, 0.95, 0.8958, 0.95, 0.9167, 0.9, 0.9167, 0.9, 0.8958, 1.0, 0.5563, 1.0, 0.5833, 0.95, 0.5833, 0.95, 0.5563, 1.0, 0.625, 1.0, 0.6667, 0.95, 0.6667, 0.95, 0.625, 0.95, 0.5563, 0.95, 0.5833, 0.9, 0.5833, 0.9, 0.5563, 0.95, 0.625, 0.95, 0.6667, 0.9, 0.6667, 0.9, 0.625, 0.9, 0.5563, 0.9, 0.5833, 0.85, 0.5833, 0.85, 0.5563, 0.9, 0.625, 0.9, 0.6667, 0.85, 0.6667, 0.85, 0.625, 0.85, 0.5563, 0.85, 0.5833, 0.8, 0.5833, 0.8, 0.5563, 0.85, 0.625, 0.85, 0.6667, 0.8, 0.6667, 0.8, 0.625, 0.8, 0.5563, 0.8, 0.5833, 0.75, 0.5833, 0.75, 0.5563, 0.8, 0.6667, 0.75, 0.6667, 0.75, 0.6667, 0.8, 0.6667, 0.75, 0.5563, 0.75, 0.5833, 0.7, 0.5833, 0.7, 0.5563, 0.75, 0.625, 0.75, 0.6667, 0.7, 0.6667, 0.7, 0.625, 0.7, 0.5563, 0.7, 0.5833, 0.65, 0.5833, 0.65, 0.5563, 0.7, 0.625, 0.7, 0.6667, 0.65, 0.6667, 0.65, 0.625, 0.65, 0.5563, 0.65, 0.5833, 0.6, 0.5833, 0.6, 0.5563, 0.65, 0.625, 0.65, 0.6667, 0.6, 0.6667, 0.6, 0.625, 0.6, 0.5563, 0.6, 0.5833, 0.55, 0.5833, 0.55, 0.5563, 0.6, 0.625, 0.6, 0.6667, 0.55, 0.6667, 0.55, 0.625, 0.55, 0.5563, 0.55, 0.5833, 0.5, 0.5833, 0.5, 0.5563, 0.55, 0.625, 0.55, 0.6667, 0.5, 0.6667, 0.5, 0.625, 0.5, 0.5563, 0.5, 0.5833, 0.45, 0.5833, 0.45, 0.5563, 0.5, 0.625, 0.5, 0.6667, 0.45, 0.6667, 0.45, 0.625, 0.4114, 0.5563, 0.4114, 0.5833, 0.4, 0.5833, 0.4, 0.5563, 0.4114, 0.625, 0.4114, 0.6667, 0.4, 0.6667, 0.4, 0.625, 0.4, 0.5563, 0.4, 0.5833, 0.35, 0.5833, 0.35, 0.5563, 0.4, 0.625, 0.4, 0.6667, 0.35, 0.6667, 0.35, 0.625, 0.35, 0.5563, 0.35, 0.5833, 0.3, 0.5833, 0.3, 0.5563, 0.35, 0.625, 0.35, 0.6667, 0.3, 0.6667, 0.3, 0.625, 0.3, 0.5563, 0.3, 0.5833, 0.25, 0.5833, 0.25, 0.5563, 0.3, 0.625, 0.3, 0.6667, 0.25, 0.6667, 0.25, 0.625, 0.25, 0.5563, 0.25, 0.5833, 0.2, 0.5833, 0.2, 0.5563, 0.25, 0.625, 0.25, 0.6667, 0.2, 0.6667, 0.2, 0.625, 0.2, 0.5563, 0.2, 0.5833, 0.15, 0.5833, 0.15, 0.5563, 0.2, 0.625, 0.2, 0.6667, 0.15, 0.6667, 0.15, 0.625, 0.15, 0.5563, 0.15, 0.5833, 0.1, 0.5833, 0.1, 0.5563, 0.15, 0.625, 0.15, 0.6667, 0.1, 0.6667, 0.1, 0.625, 0.1, 0.5563, 0.1, 0.5833, 0.05, 0.5833, 0.05, 0.5563, 0.1, 0.625, 0.1, 0.6667, 0.05, 0.6667, 0.05, 0.625, 0.05, 0.5563, 0.05, 0.5833, -7.451e-08, 0.5833, -7.451e-08, 0.5563, 0.05, 0.625, 0.05, 0.6667, -7.451e-08, 0.6667, -7.451e-08, 0.625, 0.75, 0.6042, 0.75, 0.5833, 0.75, 0.75, 0.75, 0.75, 0.8, 0.6667, 0.75, 0.6667, 0.75, 0.75, 0.8, 0.75, 0.75, 0.875, 0.75, 0.8333, 0.75, 0.8333, 0.75, 0.875, 0.75, 0.8333, 0.8, 0.8333, 0.8, 0.8333, 0.75, 0.8333, 0.75, 0.5833, 0.8, 0.5833, 0.8, 0.5833, 0.75, 0.5833, 0.75, 0.6042, 0.75, 0.5833, 0.75, 0.5833, 0.75, 0.6042, 0.8, 0.8958, 0.8, 0.9167, 0.8, 0.9167, 0.8, 0.8958, 0.8, 0.9167, 0.75, 0.9167, 0.75, 0.9167, 0.8, 0.9167, 0.75, 0.5833, 0.8, 0.5833, 0.8, 0.75, 0.75, 0.75, 0.8, 0.625, 0.8, 0.6667, 0.8, 0.75, 0.8, 0.75, 0.8, 0.75, 0.75, 0.75, 0.75, 0.8333, 0.8, 0.8333, 0.75, 0.75, 0.75, 0.75, 0.75, 0.9167, 0.75, 0.8958, 0.75, 0.75, 0.8, 0.75, 0.8, 0.9167, 0.75, 0.9167, 0.8, 0.75, 0.8, 0.75, 0.8, 0.8333, 0.8, 0.875, 0.8, 0.75, 0.8, 0.75, 0.8, 0.875, 0.8, 0.8958, 0.75, 0.75, 0.75, 0.75, 0.75, 0.875, 0.75, 0.8333, 0.8, 0.6042, 0.8, 0.625, 0.8, 0.75, 0.8, 0.75, 0.8, 0.8333, 0.8, 0.875, 0.8, 0.875, 0.8, 0.8333, 0.75, 0.6667, 0.75, 0.625, 0.75, 0.625, 0.75, 0.6667, 0.75, 0.8958, 0.75, 0.875, 0.75, 0.875, 0.75, 0.8958, 0.75, 0.6667, 0.75, 0.625, 0.75, 0.75, 0.75, 0.75, 0.05, 0.6042, 0.05, 0.625, -7.451e-08, 0.625, -7.451e-08, 0.6042, 0.1, 0.6042, 0.1, 0.625, 0.05, 0.625, 0.05, 0.6042, 0.15, 0.6042, 0.15, 0.625, 0.1, 0.625, 0.1, 0.6042, 0.2, 0.6042, 0.2, 0.625, 0.15, 0.625, 0.15, 0.6042, 0.25, 0.6042, 0.25, 0.625, 0.2, 0.625, 0.2, 0.6042, 0.3, 0.6042, 0.3, 0.625, 0.25, 0.625, 0.25, 0.6042, 0.35, 0.6042, 0.35, 0.625, 0.3, 0.625, 0.3, 0.6042, 0.4, 0.6042, 0.4, 0.625, 0.35, 0.625, 0.35, 0.6042, 0.4114, 0.6042, 0.4114, 0.625, 0.4, 0.625, 0.4, 0.6042, 0.5, 0.6042, 0.5, 0.625, 0.45, 0.625, 0.45, 0.6042, 0.55, 0.6042, 0.55, 0.625, 0.5, 0.625, 0.5, 0.6042, 0.6, 0.6042, 0.6, 0.625, 0.55, 0.625, 0.55, 0.6042, 0.65, 0.6042, 0.65, 0.625, 0.6, 0.625, 0.6, 0.6042, 0.7, 0.6042, 0.7, 0.625, 0.65, 0.625, 0.65, 0.6042, 0.75, 0.6042, 0.75, 0.625, 0.7, 0.625, 0.7, 0.6042, 0.85, 0.6042, 0.85, 0.625, 0.8, 0.625, 0.8, 0.6042, 0.9, 0.6042, 0.9, 0.625, 0.85, 0.625, 0.85, 0.6042, 0.95, 0.6042, 0.95, 0.625, 0.9, 0.625, 0.9, 0.6042, 1.0, 0.6042, 1.0, 0.625, 0.95, 0.625, 0.95, 0.6042, 0.95, 0.8333, 0.95, 0.875, 0.9, 0.875, 0.9, 0.8333, 0.85, 0.8333, 0.85, 0.875, 0.8, 0.875, 0.8, 0.8333, 0.75, 0.8333, 0.75, 0.875, 0.7, 0.875, 0.7, 0.8333, 0.65, 0.8333, 0.65, 0.875, 0.6, 0.875, 0.6, 0.8333, 0.55, 0.8333, 0.55, 0.875, 0.5, 0.875, 0.5, 0.8333, 0.4114, 0.8333, 0.4114, 0.875, 0.4, 0.875, 0.4, 0.8333, 0.35, 0.8333, 0.35, 0.875, 0.3, 0.875, 0.3, 0.8333, 0.25, 0.8333, 0.25, 0.875, 0.2, 0.875, 0.2, 0.8333, 0.15, 0.8333, 0.15, 0.875, 0.1, 0.875, 0.1, 0.8333, 0.05, 0.8333, 0.05, 0.875, -7.451e-08, 0.875, -7.451e-08, 0.8333, 0.1, 0.8333, 0.1, 0.875, 0.05, 0.875, 0.05, 0.8333, 0.2, 0.8333, 0.2, 0.875, 0.15, 0.875, 0.15, 0.8333, 0.3, 0.8333, 0.3, 0.875, 0.25, 0.875, 0.25, 0.8333, 0.4, 0.8333, 0.4, 0.875, 0.35, 0.875, 0.35, 0.8333, 0.5, 0.8333, 0.5, 0.875, 0.45, 0.875, 0.45, 0.8333, 0.6, 0.8333, 0.6, 0.875, 0.55, 0.875, 0.55, 0.8333, 0.7, 0.8333, 0.7, 0.875, 0.65, 0.875, 0.65, 0.8333, 0.8, 0.6042, 0.8, 0.625, 0.8, 0.625, 0.8, 0.6042, 0.9, 0.8333, 0.9, 0.875, 0.85, 0.875, 0.85, 0.8333, 1.0, 0.8333, 1.0, 0.875, 0.95, 0.875, 0.95, 0.8333, 0.05, 0.5, 0.05, 0.5292, -7.451e-08, 0.5292, -7.451e-08, 0.5, 0.1, 0.5, 0.1, 0.5292, 0.05, 0.5292, 0.05, 0.5, 0.15, 0.5, 0.15, 0.5292, 0.1, 0.5292, 0.1, 0.5, 0.2, 0.5, 0.2, 0.5292, 0.15, 0.5292, 0.15, 0.5, 0.25, 0.5, 0.25, 0.5292, 0.2, 0.5292, 0.2, 0.5, 0.3, 0.5, 0.3, 0.5292, 0.25, 0.5292, 0.25, 0.5, 0.35, 0.5, 0.35, 0.5292, 0.3, 0.5292, 0.3, 0.5, 0.4, 0.5, 0.4, 0.5292, 0.35, 0.5292, 0.35, 0.5, 0.4114, 0.5, 0.4114, 0.5292, 0.4, 0.5292, 0.4, 0.5, 0.5, 0.5, 0.5, 0.5292, 0.45, 0.5292, 0.45, 0.5, 0.55, 0.5, 0.55, 0.5292, 0.5, 0.5292, 0.5, 0.5, 0.6, 0.5, 0.6, 0.5292, 0.55, 0.5292, 0.55, 0.5, 0.65, 0.5, 0.65, 0.5292, 0.6, 0.5292, 0.6, 0.5, 0.7, 0.5, 0.7, 0.5292, 0.65, 0.5292, 0.65, 0.5, 0.75, 0.5, 0.75, 0.5292, 0.7, 0.5292, 0.7, 0.5, 0.8, 0.5, 0.8, 0.5292, 0.75, 0.5292, 0.75, 0.5, 0.85, 0.5, 0.85, 0.5292, 0.8, 0.5292, 0.8, 0.5, 0.9, 0.5, 0.9, 0.5292, 0.85, 0.5292, 0.85, 0.5, 0.95, 0.5, 0.95, 0.5292, 0.9, 0.5292, 0.9, 0.5, 1.0, 0.5, 1.0, 0.5292, 0.95, 0.5292, 0.95, 0.5, 0.8, 0.5833, 0.8, 0.6042, 0.8, 0.6042, 0.8, 0.5833, 1.0, 0.5833, 1.0, 0.6042, 0.95, 0.6042, 0.95, 0.5833, 0.95, 0.5833, 0.95, 0.6042, 0.9, 0.6042, 0.9, 0.5833, 0.9, 0.5833, 0.9, 0.6042, 0.85, 0.6042, 0.85, 0.5833, 0.85, 0.5833, 0.85, 0.6042, 0.8, 0.6042, 0.8, 0.5833, 0.75, 0.5833, 0.75, 0.6042, 0.7, 0.6042, 0.7, 0.5833, 0.7, 0.5833, 0.7, 0.6042, 0.65, 0.6042, 0.65, 0.5833, 0.65, 0.5833, 0.65, 0.6042, 0.6, 0.6042, 0.6, 0.5833, 0.6, 0.5833, 0.6, 0.6042, 0.55, 0.6042, 0.55, 0.5833, 0.55, 0.5833, 0.55, 0.6042, 0.5, 0.6042, 0.5, 0.5833, 0.5, 0.5833, 0.5, 0.6042, 0.45, 0.6042, 0.45, 0.5833, 0.4114, 0.5833, 0.4114, 0.6042, 0.4, 0.6042, 0.4, 0.5833, 0.4, 0.5833, 0.4, 0.6042, 0.35, 0.6042, 0.35, 0.5833, 0.35, 0.5833, 0.35, 0.6042, 0.3, 0.6042, 0.3, 0.5833, 0.3, 0.5833, 0.3, 0.6042, 0.25, 0.6042, 0.25, 0.5833, 0.25, 0.5833, 0.25, 0.6042, 0.2, 0.6042, 0.2, 0.5833, 0.2, 0.5833, 0.2, 0.6042, 0.15, 0.6042, 0.15, 0.5833, 0.15, 0.5833, 0.15, 0.6042, 0.1, 0.6042, 0.1, 0.5833, 0.1, 0.5833, 0.1, 0.6042, 0.05, 0.6042, 0.05, 0.5833, 0.05, 0.5833, 0.05, 0.6042, -7.451e-08, 0.6042, -7.451e-08, 0.5833, 0.75, 0.9167, 0.75, 0.8958, 0.75, 0.8958, 0.75, 0.9167, 0.8, 0.5833, 0.8, 0.6042, 0.8, 0.75, 0.8, 0.75, 0.8, 0.75, 0.8, 0.75, 0.8, 0.8958, 0.8, 0.9167, 0.75, 0.75, 0.75, 0.75, 0.75, 0.8958, 0.75, 0.875, 0.8, 0.875, 0.8, 0.8958, 0.8, 0.8958, 0.8, 0.875, 0.75, 0.625, 0.75, 0.6042, 0.75, 0.6042, 0.75, 0.625, 0.75, 0.625, 0.75, 0.6042, 0.75, 0.75, 0.75, 0.75, 0.95, 0.875, 0.95, 0.8958, 0.9, 0.8958, 0.9, 0.875, 0.85, 0.875, 0.85, 0.8958, 0.8, 0.8958, 0.8, 0.875, 0.75, 0.875, 0.75, 0.8958, 0.7, 0.8958, 0.7, 0.875, 0.65, 0.875, 0.65, 0.8958, 0.6, 0.8958, 0.6, 0.875, 0.55, 0.875, 0.55, 0.8958, 0.5, 0.8958, 0.5, 0.875, 0.4114, 0.875, 0.4114, 0.8958, 0.4, 0.8958, 0.4, 0.875, 0.35, 0.875, 0.35, 0.8958, 0.3, 0.8958, 0.3, 0.875, 0.25, 0.875, 0.25, 0.8958, 0.2, 0.8958, 0.2, 0.875, 0.15, 0.875, 0.15, 0.8958, 0.1, 0.8958, 0.1, 0.875, 0.05, 0.875, 0.05, 0.8958, -7.451e-08, 0.8958, -7.451e-08, 0.875, 0.1, 0.875, 0.1, 0.8958, 0.05, 0.8958, 0.05, 0.875, 0.2, 0.875, 0.2, 0.8958, 0.15, 0.8958, 0.15, 0.875, 0.3, 0.875, 0.3, 0.8958, 0.25, 0.8958, 0.25, 0.875, 0.4, 0.875, 0.4, 0.8958, 0.35, 0.8958, 0.35, 0.875, 0.5, 0.875, 0.5, 0.8958, 0.45, 0.8958, 0.45, 0.875, 0.6, 0.875, 0.6, 0.8958, 0.55, 0.8958, 0.55, 0.875, 0.7, 0.875, 0.7, 0.8958, 0.65, 0.8958, 0.65, 0.875, 0.9, 0.875, 0.9, 0.8958, 0.85, 0.8958, 0.85, 0.875, 1.0, 0.875, 1.0, 0.8958, 0.95, 0.8958, 0.95, 0.875, 1.0, 0.9167, 1.0, 0.9583, 0.95, 0.9583, 0.95, 0.9167, 0.9, 0.9167, 0.9, 0.9583, 0.85, 0.9583, 0.85, 0.9167, 0.8, 0.9167, 0.8, 0.9583, 0.75, 0.9583, 0.75, 0.9167, 0.7, 0.9167, 0.7, 0.9583, 0.65, 0.9583, 0.65, 0.9167, 0.6, 0.9167, 0.6, 0.9583, 0.55, 0.9583, 0.55, 0.9167, 0.5, 0.9167, 0.5, 0.9583, 0.45, 0.9583, 0.45, 0.9167, 0.4, 0.9167, 0.4, 0.9583, 0.35, 0.9583, 0.35, 0.9167, 0.3, 0.9167, 0.3, 0.9583, 0.25, 0.9583, 0.25, 0.9167, 0.2, 0.9167, 0.2, 0.9583, 0.15, 0.9583, 0.15, 0.9167, 0.1, 0.9167, 0.1, 0.9583, 0.05, 0.9583, 0.05, 0.9167, 0.05, 0.9167, 0.05, 0.9583, -7.451e-08, 0.9583, -7.451e-08, 0.9167, 0.15, 0.9167, 0.15, 0.9583, 0.1, 0.9583, 0.1, 0.9167, 0.25, 0.9167, 0.25, 0.9583, 0.2, 0.9583, 0.2, 0.9167, 0.35, 0.9167, 0.35, 0.9583, 0.3, 0.9583, 0.3, 0.9167, 0.4114, 0.9167, 0.4114, 0.9583, 0.4, 0.9583, 0.4, 0.9167, 0.55, 0.9167, 0.55, 0.9583, 0.5, 0.9583, 0.5, 0.9167, 0.65, 0.9167, 0.65, 0.9583, 0.6, 0.9583, 0.6, 0.9167, 0.75, 0.9167, 0.75, 0.9583, 0.7, 0.9583, 0.7, 0.9167, 0.85, 0.9167, 0.85, 0.9583, 0.8, 0.9583, 0.8, 0.9167, 0.95, 0.9167, 0.95, 0.9583, 0.9, 0.9583, 0.9, 0.9167, 0.45, 0.9167, 0.45, 0.9583, 0.4114, 0.9583, 0.4114, 0.9167, 0.45, 0.875, 0.45, 0.8958, 0.4114, 0.8958, 0.4114, 0.875, 0.45, 0.5833, 0.45, 0.6042, 0.4114, 0.6042, 0.4114, 0.5833, 0.45, 0.5, 0.45, 0.5292, 0.4114, 0.5292, 0.4114, 0.5, 0.45, 0.8333, 0.45, 0.875, 0.4114, 0.875, 0.4114, 0.8333, 0.45, 0.6042, 0.45, 0.625, 0.4114, 0.625, 0.4114, 0.6042, 0.45, 0.625, 0.45, 0.6667, 0.4114, 0.6667, 0.4114, 0.625, 0.45, 0.5563, 0.45, 0.5833, 0.4114, 0.5833, 0.4114, 0.5563, 0.45, 0.8958, 0.45, 0.9167, 0.4114, 0.9167, 0.4114, 0.8958, 0.45, 0.75, 0.45, 0.8333, 0.4114, 0.8333, 0.4114, 0.75, 0.1516, 0.1146, 0.1628, 0.111, 0.1628, 0.111, 0.1516, 0.1146, 0.2008, 0.09861, 0.1628, 0.111, 0.125, 0.05063, 0.1795, 0.03292, 0.45, 0.6667, 0.45, 0.75, 0.4114, 0.75, 0.4114, 0.6667, 0.45, 0.9583, 0.45, 1.0, 0.4114, 1.0, 0.4114, 0.9583, 0.45, 0.5292, 0.45, 0.5563, 0.4114, 0.5563, 0.4114, 0.5292, 0.05, 0.5292, 0.05, 0.5563, -7.451e-08, 0.5563, -7.451e-08, 0.5292, 0.1, 0.5292, 0.1, 0.5563, 0.05, 0.5563, 0.05, 0.5292, 0.15, 0.5292, 0.15, 0.5563, 0.1, 0.5563, 0.1, 0.5292, 0.2, 0.5292, 0.2, 0.5563, 0.15, 0.5563, 0.15, 0.5292, 0.25, 0.5292, 0.25, 0.5563, 0.2, 0.5563, 0.2, 0.5292, 0.3, 0.5292, 0.3, 0.5563, 0.25, 0.5563, 0.25, 0.5292, 0.35, 0.5292, 0.35, 0.5563, 0.3, 0.5563, 0.3, 0.5292, 0.4, 0.5292, 0.4, 0.5563, 0.35, 0.5563, 0.35, 0.5292, 0.4114, 0.5292, 0.4114, 0.5563, 0.4, 0.5563, 0.4, 0.5292, 0.5, 0.5292, 0.5, 0.5563, 0.45, 0.5563, 0.45, 0.5292, 0.55, 0.5292, 0.55, 0.5563, 0.5, 0.5563, 0.5, 0.5292, 0.6, 0.5292, 0.6, 0.5563, 0.55, 0.5563, 0.55, 0.5292, 0.65, 0.5292, 0.65, 0.5563, 0.6, 0.5563, 0.6, 0.5292, 0.7, 0.5292, 0.7, 0.5563, 0.65, 0.5563, 0.65, 0.5292, 0.75, 0.5292, 0.75, 0.5563, 0.7, 0.5563, 0.7, 0.5292, 0.8, 0.5292, 0.8, 0.5563, 0.75, 0.5563, 0.75, 0.5292, 0.85, 0.5292, 0.85, 0.5563, 0.8, 0.5563, 0.8, 0.5292, 0.9, 0.5292, 0.9, 0.5563, 0.85, 0.5563, 0.85, 0.5292, 0.95, 0.5292, 0.95, 0.5563, 0.9, 0.5563, 0.9, 0.5292, 1.0, 0.5292, 1.0, 0.5563, 0.95, 0.5563, 0.95, 0.5292, 0.8, 0.875, 0.8, 0.8958, 0.8, 0.8958, 0.8, 0.875, 0.75, 0.9167, 0.75, 0.8958, 0.75, 0.8958, 0.75, 0.9167, 0.75, 0.8958, 0.75, 0.875, 0.75, 0.875, 0.75, 0.8958, 0.8, 0.8333, 0.8, 0.875, 0.8, 0.875, 0.8, 0.8333, 0.8, 0.9167, 0.75, 0.9167, 0.75, 0.9167, 0.8, 0.9167, 0.8, 0.8958, 0.8, 0.9167, 0.8, 0.9167, 0.8, 0.8958, 0.75, 0.8333, 0.8, 0.8333, 0.8, 0.8333, 0.75, 0.8333, 0.75, 0.875, 0.75, 0.8333, 0.75, 0.8333, 0.75, 0.875, 0.75, 0.875, 0.75, 0.8333, 0.75, 0.8333, 0.75, 0.875, 0.75, 0.8333, 0.8, 0.8333, 0.8, 0.8333, 0.75, 0.8333, 0.8, 0.8958, 0.8, 0.9167, 0.8, 0.9167, 0.8, 0.8958, 0.8, 0.9167, 0.75, 0.9167, 0.75, 0.9167, 0.8, 0.9167, 0.8, 0.8333, 0.8, 0.875, 0.8, 0.875, 0.8, 0.8333, 0.75, 0.8958, 0.75, 0.875, 0.75, 0.875, 0.75, 0.8958, 0.75, 0.9167, 0.75, 0.8958, 0.75, 0.8958, 0.75, 0.9167, 0.8, 0.875, 0.8, 0.8958, 0.8, 0.8958, 0.8, 0.875, 0.75, 0.625, 0.75, 0.6042, 0.75, 0.6042, 0.75, 0.625, 0.8, 0.5833, 0.8, 0.6042, 0.8, 0.6042, 0.8, 0.5833, 0.8, 0.6042, 0.8, 0.625, 0.8, 0.625, 0.8, 0.6042, 0.75, 0.6667, 0.75, 0.625, 0.75, 0.625, 0.75, 0.6667, 0.75, 0.6042, 0.75, 0.5833, 0.75, 0.5833, 0.75, 0.6042, 0.75, 0.5833, 0.8, 0.5833, 0.8, 0.5833, 0.75, 0.5833, 0.8, 0.6667, 0.75, 0.6667, 0.75, 0.6667, 0.8, 0.6667, 0.8, 0.625, 0.8, 0.6667, 0.8, 0.6667, 0.8, 0.625])
me_cylinder.materials.append(mat_material_001)
me_cylinder.materials.append(mat_material_004)
me_cylinder.update()
me_plane = bpy.data.meshes.new('Plane')
me_plane.from_pydata([(-1.0, -1.0, 0.0), (1.0, -1.0, 0.0), (-1.0, 1.0, 0.0), (1.0, 1.0, 0.0)], [], [(0, 1, 3, 2)])
_uv = me_plane.uv_layers.new(name='UVMap')
_uv.uv.foreach_set('vector', [0.0, 0.0, 1.0, 0.0, 1.0, 1.0, 0.0, 1.0])
me_plane.update()
me_cylinder_003 = bpy.data.meshes.new('Cylinder.003')
me_cylinder_003.from_pydata([(0.0, 1.0, -2.0), (0.0, 0.6974, 2.0), (0.5878, 0.809, -2.0), (0.4099, 0.5642, 2.0), (0.9511, 0.309, -2.0), (0.6633, 0.2155, 2.0), (0.9511, -0.309, -2.0), (0.6633, -0.2155, 2.0), (0.5878, -0.809, -2.0), (0.4099, -0.5642, 2.0), (0.0, -1.0, -2.0), (0.0, -0.6974, 2.0), (-0.5878, -0.809, -2.0), (-0.4099, -0.5642, 2.0), (-0.9511, -0.309, -2.0), (-0.6633, -0.2155, 2.0), (-0.9511, 0.309, -2.0), (-0.6633, 0.2155, 2.0), (-0.5878, 0.809, -2.0), (-0.4056, 0.5582, 2.0), (0.2939, 0.9045, -2.0), (0.205, 0.6308, 2.0), (0.0, 1.0, 0.0), (0.5878, 0.809, 0.0), (0.7694, 0.559, -2.0), (0.5366, 0.3899, 2.0), (0.95, 0.309, 0.0), (0.9511, 0.0, -2.0), (0.6633, 0.0, 2.0), (0.9463, -0.309, 0.0), (0.7694, -0.559, -2.0), (0.5366, -0.3899, 2.0), (0.5878, -0.809, 0.0), (0.2939, -0.9045, -2.0), (0.205, -0.6308, 2.0), (0.0, -1.0, 0.0), (-0.2939, -0.9045, -2.0), (-0.205, -0.6308, 2.0), (-0.5878, -0.809, 0.0), (-0.7694, -0.559, -2.0), (-0.5366, -0.3899, 2.0), (-0.9511, -0.309, 0.0), (-0.9511, 0.0, -2.0), (-0.6633, 0.0, 2.0), (-0.9511, 0.309, 0.0), (-0.7694, 0.559, -2.0), (-0.5325, 0.3843, 2.0), (-0.5878, 0.809, 0.0), (-0.2939, 0.9045, -2.0), (-0.205, 0.6308, 2.0), (-0.2939, 0.9045, 0.0), (-0.7694, 0.559, 0.0), (-0.9511, 0.0, 0.0), (-0.7694, -0.559, 0.0), (-0.2939, -0.9045, 0.0), (0.2939, -0.9045, 0.0), (0.7694, -0.559, 0.0), (0.9463, 0.0, 0.0), (0.7694, 0.559, 0.0), (0.2939, 0.9045, 0.0), (0.2939, 0.9045, 2.0), (0.0, 1.0, 2.0), (0.7694, 0.559, 2.0), (0.5878, 0.809, 2.0), (0.9511, 0.0, 2.0), (0.9511, 0.309, 2.0), (0.7694, -0.559, 2.0), (0.9511, -0.309, 2.0), (0.2939, -0.9045, 2.0), (0.5878, -0.809, 2.0), (-0.2939, -0.9045, 2.0), (0.0, -1.0, 2.0), (-0.7694, -0.559, 2.0), (-0.5878, -0.809, 2.0), (-0.9511, 0.0, 2.0), (-0.9511, -0.309, 2.0), (-0.7694, 0.559, 2.0), (-0.9511, 0.309, 2.0), (-0.2939, 0.9045, 2.0), (-0.5878, 0.809, 2.0), (0.205, 0.6308, -1.998), (-3.334e-07, 0.6974, -1.998), (0.5366, 0.3899, -1.998), (0.4099, 0.5642, -1.998), (0.6633, 0.0, -1.998), (0.6633, 0.2155, -1.998), (0.5366, -0.3899, -1.998), (0.6633, -0.2155, -1.998), (0.205, -0.6308, -1.998), (0.4099, -0.5642, -1.998), (-0.205, -0.6308, -1.998), (-3.334e-07, -0.6974, -1.998), (-0.5366, -0.3899, -1.998), (-0.4099, -0.5642, -1.998), (-0.6633, 0.0, -1.998), (-0.6633, -0.2155, -1.998), (-0.5366, 0.3899, -1.998), (-0.6633, 0.2155, -1.998), (-0.205, 0.6308, -1.998), (-0.4099, 0.5642, -1.998), (0.0, 1.0, 0.6667), (0.0, 1.0, 1.333), (0.5878, 0.809, 1.333), (0.5878, 0.809, 0.6667), (0.9511, 0.309, 1.333), (0.9489, 0.309, 0.6667), (0.9463, -0.309, 1.333), (0.9106, -0.309, 0.6667), (0.5878, -0.809, 1.333), (0.5878, -0.809, 0.6667), (0.0, -1.0, 1.333), (0.0, -1.0, 0.6667), (-0.5878, -0.809, 1.333), (-0.5878, -0.809, 0.6667), (-0.9511, -0.309, 1.333), (-0.9511, -0.309, 0.6667), (-0.9511, 0.309, 1.333), (-0.9511, 0.309, 0.6667), (-0.5878, 0.809, 1.333), (-0.5878, 0.809, 0.6667), (-0.2939, 0.9045, 1.333), (-0.2939, 0.9045, 0.6667), (-0.7694, 0.559, 1.333), (-0.7694, 0.559, 0.6667), (-0.9511, 0.0, 1.333), (-0.9511, 0.0, 0.6667), (-0.7694, -0.559, 1.333), (-0.7694, -0.559, 0.6667), (-0.2939, -0.9045, 1.333), (-0.2939, -0.9045, 0.6667), (0.2939, -0.9045, 1.333), (0.2939, -0.9045, 0.6667), (0.7694, -0.559, 1.333), (0.7672, -0.559, 0.6667), (0.95, 0.0, 1.333), (0.9245, 0.0, 0.6667), (0.7694, 0.559, 1.333), (0.7694, 0.559, 0.6667), (0.2939, 0.9045, 1.333), (0.2939, 0.9045, 0.6667), (0.5878, 0.809, -0.6667), (0.5878, 0.809, -1.333), (0.9245, 0.309, -0.6667), (0.951, 0.309, -1.333), (0.9106, -0.309, -0.6667), (0.9489, -0.3092, -1.333), (0.5878, -0.809, -0.6667), (0.5878, -0.809, -1.333), (0.0, -1.0, -0.6667), (0.0, -1.0, -1.333), (-0.5878, -0.809, -0.6667), (-0.5878, -0.809, -1.333), (-0.9511, -0.309, -0.6667), (-0.9511, -0.309, -1.333), (-0.9511, 0.309, -0.6667), (-0.9511, 0.309, -1.333), (-0.5878, 0.809, -0.6667), (-0.5878, 0.809, -1.333), (0.0, 1.0, -1.333), (0.0, 1.0, -0.6667), (-0.2939, 0.9045, -0.6667), (-0.2939, 0.9045, -1.333), (-0.7694, 0.559, -0.6667), (-0.7694, 0.559, -1.333), (-0.9511, 0.0, -0.6667), (-0.9511, 0.0, -1.333), (-0.7694, -0.559, -0.6667), (-0.7694, -0.559, -1.333), (-0.2939, -0.9045, -0.6667), (-0.2939, -0.9045, -1.333), (0.2939, -0.9045, -0.6667), (0.2939, -0.9045, -1.333), (0.7672, -0.559, -0.6667), (0.7694, -0.559, -1.333), (0.9106, 0.0, -0.6667), (0.9464, -0.0003034, -1.332), (0.7694, 0.559, -0.6667), (0.7694, 0.559, -1.333), (0.2939, 0.9045, -0.6667), (0.2939, 0.9045, -1.333), (1.876, 0.2326, 1.36), (1.5, 0.01435, 0.7683), (1.839, -0.0764, 1.36), (1.451, -0.2947, 0.7683), (1.437, 0.0134, -0.5616), (1.675, 0.2197, -1.26), (1.441, -0.2954, -0.5625), (1.611, -0.09315, -1.246), (1.959, 0.001402, 0.08418), (1.9, -0.3114, 0.09812), (2.605, -0.09315, 0.08653), (2.714, 0.2198, 0.07228), (0.0, 1.0, 1.0), (0.5878, 0.809, 1.0), (0.95, 0.309, 1.0), (0.9285, -0.309, 1.0), (0.5878, -0.809, 1.0), (0.0, -1.0, 1.0), (-0.5878, -0.809, 1.0), (-0.9511, -0.309, 1.0), (-0.9511, 0.309, 1.0), (-0.5878, 0.809, 1.0), (-0.2939, 0.9045, 1.0), (-0.7694, 0.559, 1.0), (-0.9511, 0.0, 1.0), (-0.7694, -0.559, 1.0), (-0.2939, -0.9045, 1.0), (0.2939, -0.9045, 1.0), (0.7683, -0.559, 1.0), (0.9372, 0.0, 1.0), (0.7694, 0.559, 1.0), (0.2939, 0.9045, 1.0), (0.5878, 0.809, -1.0), (0.9378, 0.309, -1.0), (0.9297, -0.3091, -0.9997), (0.5878, -0.809, -1.0), (0.0, -1.0, -1.0), (-0.5878, -0.809, -1.0), (-0.9511, -0.309, -1.0), (-0.9511, 0.309, -1.0), (-0.5878, 0.809, -1.0), (0.0, 1.0, -1.0), (-0.2939, 0.9045, -1.0), (-0.7694, 0.559, -1.0), (-0.9511, 0.0, -1.0), (-0.7694, -0.559, -1.0), (-0.2939, -0.9045, -1.0), (0.2939, -0.9045, -1.0), (0.7683, -0.559, -1.0), (0.9285, -0.0001517, -0.9994), (0.7694, 0.559, -1.0), (0.2939, 0.9045, -1.0), (1.688, 0.1235, 1.064), (1.645, -0.1855, 1.064), (1.556, 0.1165, -0.9106), (1.526, -0.1943, -0.9041), (2.253, -0.2023, 0.09232), (2.336, 0.1106, 0.07823), (0.5878, 0.809, -1.766), (0.951, 0.309, -1.766), (0.9503, -0.3091, -1.766), (0.5878, -0.809, -1.766), (0.0, -1.0, -1.766), (-0.5878, -0.809, -1.766), (-0.9511, -0.309, -1.766), (-0.9511, 0.309, -1.766), (-0.5878, 0.809, -1.766), (-0.2939, 0.9045, -1.766), (-0.7694, 0.559, -1.766), (-0.9511, 0.0, -1.766), (-0.7694, -0.559, -1.766), (-0.2939, -0.9045, -1.766), (0.2939, -0.9045, -1.766), (0.7694, -0.559, -1.766), (0.9494, -0.0001064, -1.766), (0.7694, 0.559, -1.766), (0.2939, 0.9045, -1.766), (0.0, 1.0, -1.766), (0.0, 1.0, 1.167), (0.5878, 0.809, -1.167), (0.9444, 0.309, -1.167), (0.9393, -0.3091, -1.166), (0.5878, -0.809, -1.167), (0.0, -1.0, -1.167), (-0.5878, -0.809, -1.167), (-0.9511, -0.309, -1.167), (-0.9511, 0.309, -1.167), (-0.5878, 0.809, -1.167), (-0.2939, 0.9045, -1.167), (-0.7694, 0.559, -1.167), (-0.9511, 0.0, -1.167), (-0.7694, -0.559, -1.167), (-0.2939, -0.9045, -1.167), (0.2939, -0.9045, -1.167), (0.7689, -0.559, -1.167), (0.9375, -0.0002276, -1.166), (0.7694, 0.559, -1.167), (0.2939, 0.9045, -1.167), (1.615, 0.1681, -1.085), (1.568, -0.1437, -1.075), (2.429, -0.1477, 0.08943), (0.5878, 0.809, 1.167), (0.9505, 0.309, 1.167), (0.9374, -0.309, 1.167), (0.5878, -0.809, 1.167), (0.0, -1.0, 1.167), (-0.5878, -0.809, 1.167), (-0.9511, -0.309, 1.167), (-0.9511, 0.309, 1.167), (-0.5878, 0.809, 1.167), (-0.2939, 0.9045, 1.167), (-0.7694, 0.559, 1.167), (-0.9511, 0.0, 1.167), (-0.7694, -0.559, 1.167), (-0.2939, -0.9045, 1.167), (0.2939, -0.9045, 1.167), (0.7689, -0.559, 1.167), (0.9436, 0.0, 1.167), (0.7694, 0.559, 1.167), (0.2939, 0.9045, 1.167), (0.0, 1.0, -1.167), (1.782, 0.1781, 1.212), (1.742, -0.131, 1.212), (2.525, 0.1652, 0.07526), (0.0, 1.0, 1.667), (0.5878, 0.809, 1.667), (0.9511, 0.309, 1.667), (0.9487, -0.309, 1.667), (0.5878, -0.809, 1.667), (0.0, -1.0, 1.667), (-0.5878, -0.809, 1.667), (-0.9511, -0.309, 1.667), (-0.9511, 0.309, 1.667), (-0.5878, 0.809, 1.667), (-0.2939, 0.9045, 1.667), (-0.7694, 0.559, 1.667), (-0.9511, 0.0, 1.667), (-0.7694, -0.559, 1.667), (-0.2939, -0.9045, 1.667), (0.2939, -0.9045, 1.667), (0.7694, -0.559, 1.667), (0.9505, 0.0, 1.667), (0.7694, 0.559, 1.667), (0.2939, 0.9045, 1.667), (-0.521, -0.8307, -2.0), (-0.521, -0.8307, 2.0), (-0.521, -0.8307, 0.0), (-0.3633, -0.5793, 2.0), (-0.3633, -0.5793, -1.998), (-0.521, -0.8307, 0.6667), (-0.521, -0.8307, 1.333), (-0.521, -0.8307, -1.333), (-0.521, -0.8307, -0.6667), (-0.521, -0.8307, -1.0), (-0.521, -0.8307, 1.0), (-0.521, -0.8307, -1.766), (-0.521, -0.8307, -1.167), (-0.521, -0.8307, 1.167), (-0.521, -0.8307, 1.667), (0.0, 1.0, -1.55), (0.5878, 0.809, -1.55), (0.951, 0.309, -1.55), (0.9496, -0.3091, -1.549), (0.5878, -0.809, -1.55), (0.0, -1.0, -1.55), (-0.5878, -0.809, -1.55), (-0.9511, -0.309, -1.55), (-0.9511, 0.309, -1.55), (-0.5878, 0.809, -1.55), (-0.2939, 0.9045, -1.55), (-0.7694, 0.559, -1.55), (-0.9511, 0.0, -1.55), (-0.7694, -0.559, -1.55), (-0.2939, -0.9045, -1.55), (0.2939, -0.9045, -1.55), (0.7694, -0.559, -1.55), (0.9479, -0.0002049, -1.549), (0.7694, 0.559, -1.55), (0.2939, 0.9045, -1.55), (-0.521, -0.8307, -1.55), (1.188, -0.1473, 0.7175), (1.395, -0.0382, 1.347), (1.225, 0.1617, 0.7175), (1.414, 0.2708, 1.347), (1.319, 0.2163, 1.032), (1.291, -0.09277, 1.032), (1.343, -0.06548, 1.189), (1.366, 0.2435, 1.189), (0.95, 0.0, 1.333), (0.9245, 0.0, 0.6667), (0.9489, 0.309, 0.6667), (0.9511, 0.309, 1.333), (0.95, 0.309, 1.0), (0.9372, 3.725e-09, 1.0), (0.9436, -3.725e-09, 1.167), (0.9505, 0.309, 1.167), (0.9106, 0.0, -0.6667), (0.9245, 0.309, -0.6667), (0.951, 0.309, -1.333), (0.9464, -0.0003034, -1.332), (0.9285, -0.0001517, -0.9994), (0.9378, 0.309, -1.0), (0.9444, 0.309, -1.167), (0.9375, -0.0002275, -1.166)], [], [(323, 60, 63, 305), (322, 62, 65, 306), (321, 64, 67, 307), (320, 66, 69, 308), (319, 68, 71, 309), (338, 325, 73, 310), (317, 72, 75, 311), (316, 74, 77, 312), (25, 3, 83, 82), (315, 76, 79, 313), (314, 78, 61, 304), (0, 20, 2, 24, 4, 27, 6, 30, 8, 33, 10, 36, 324, 12, 39, 14, 42, 16, 45, 18, 48), (160, 50, 22, 159), (156, 47, 50, 160), (313, 79, 78, 314), (162, 51, 47, 156), (154, 44, 51, 162), (312, 77, 76, 315), (164, 52, 44, 154), (152, 41, 52, 164), (311, 75, 74, 316), (166, 53, 41, 152), (150, 38, 53, 166), (310, 73, 72, 317), (332, 326, 38, 150), (148, 35, 54, 168), (309, 71, 70, 318), (170, 55, 35, 148), (146, 32, 55, 170), (308, 69, 68, 319), (172, 56, 32, 146), (144, 29, 56, 172), (307, 67, 66, 320), (174, 57, 29, 144), (142, 26, 57, 174), (306, 65, 64, 321), (176, 58, 26, 142), (140, 23, 58, 176), (305, 63, 62, 322), (178, 59, 23, 140), (159, 22, 59, 178), (304, 61, 60, 323), (1, 21, 60, 61), (3, 25, 62, 63), (5, 28, 64, 65), (7, 31, 66, 67), (9, 34, 68, 69), (11, 37, 70, 71), (13, 40, 72, 73), (15, 43, 74, 75), (17, 46, 76, 77), (19, 49, 78, 79), (21, 3, 63, 60), (25, 5, 65, 62), (28, 7, 67, 64), (31, 9, 69, 66), (34, 11, 71, 68), (327, 13, 73, 325), (40, 15, 75, 72), (43, 17, 77, 74), (46, 19, 79, 76), (49, 1, 61, 78), (83, 80, 81, 98, 99, 96, 97, 94, 95, 92, 93, 328, 90, 91, 88, 89, 86, 87, 84, 85, 82), (15, 40, 92, 95), (49, 19, 99, 98), (28, 5, 85, 84), (17, 43, 94, 97), (3, 21, 80, 83), (31, 7, 87, 86), (19, 46, 96, 99), (5, 25, 82, 85), (34, 9, 89, 88), (1, 49, 98, 81), (7, 28, 84, 87), (37, 11, 91, 90), (9, 31, 86, 89), (40, 13, 93, 92), (11, 34, 88, 91), (43, 15, 95, 94), (21, 1, 81, 80), (327, 37, 90, 328), (46, 17, 97, 96), (22, 100, 139, 59), (258, 101, 138, 299), (23, 103, 137, 58), (281, 102, 136, 298), (26, 105, 135, 57), (381, 377, 184, 234), (29, 107, 133, 56), (283, 106, 132, 296), (32, 109, 131, 55), (284, 108, 130, 295), (35, 111, 129, 54), (285, 110, 128, 294), (38, 113, 127, 53), (286, 112, 126, 293), (41, 115, 125, 52), (287, 114, 124, 292), (44, 117, 123, 51), (288, 116, 122, 291), (47, 119, 121, 50), (289, 118, 120, 290), (50, 121, 100, 22), (290, 120, 101, 258), (51, 123, 119, 47), (291, 122, 118, 289), (52, 125, 117, 44), (292, 124, 116, 288), (53, 127, 115, 41), (293, 126, 114, 287), (326, 329, 113, 38), (337, 330, 112, 286), (55, 131, 111, 35), (295, 130, 110, 285), (56, 133, 109, 32), (296, 132, 108, 284), (57, 135, 107, 29), (297, 134, 106, 283), (58, 137, 105, 26), (298, 136, 104, 282), (59, 139, 103, 23), (299, 138, 102, 281), (339, 158, 179, 358), (221, 159, 178, 231), (358, 179, 141, 340), (231, 178, 140, 212), (340, 141, 177, 357), (212, 140, 176, 230), (357, 177, 143, 341), (230, 176, 142, 213), (341, 143, 175, 356), (377, 376, 186, 184), (356, 175, 145, 342), (229, 174, 144, 214), (342, 145, 173, 355), (214, 144, 172, 228), (355, 173, 147, 343), (228, 172, 146, 215), (343, 147, 171, 354), (215, 146, 170, 227), (354, 171, 149, 344), (227, 170, 148, 216), (344, 149, 169, 353), (216, 148, 168, 226), (359, 331, 151, 345), (333, 332, 150, 217), (345, 151, 167, 352), (217, 150, 166, 225), (352, 167, 153, 346), (225, 166, 152, 218), (346, 153, 165, 351), (218, 152, 164, 224), (351, 165, 155, 347), (224, 164, 154, 219), (347, 155, 163, 350), (219, 154, 162, 223), (350, 163, 157, 348), (223, 162, 156, 220), (348, 157, 161, 349), (220, 156, 160, 222), (349, 161, 158, 339), (222, 160, 159, 221), (279, 187, 190, 280), (184, 186, 189, 188), (365, 360, 183, 233), (360, 362, 181, 183), (379, 378, 185, 187), (383, 379, 187, 279), (367, 363, 180, 301), (363, 361, 182, 180), (187, 185, 191, 190), (234, 184, 188, 237), (188, 189, 183, 181), (280, 190, 182, 302), (190, 191, 180, 182), (237, 188, 181, 232), (303, 237, 232, 301), (189, 236, 233, 183), (278, 234, 237, 303), (362, 364, 232, 181), (376, 380, 235, 186), (366, 365, 233, 302), (186, 235, 236, 189), (268, 222, 221, 300), (267, 220, 222, 268), (269, 223, 220, 267), (266, 219, 223, 269), (270, 224, 219, 266), (265, 218, 224, 270), (271, 225, 218, 265), (264, 217, 225, 271), (336, 333, 217, 264), (263, 216, 226, 272), (273, 227, 216, 263), (262, 215, 227, 273), (274, 228, 215, 262), (261, 214, 228, 274), (275, 229, 214, 261), (276, 230, 213, 260), (259, 212, 230, 276), (277, 231, 212, 259), (300, 221, 231, 277), (139, 211, 193, 103), (137, 210, 194, 105), (135, 209, 195, 107), (133, 208, 196, 109), (131, 207, 197, 111), (329, 334, 198, 113), (127, 205, 199, 115), (125, 204, 200, 117), (123, 203, 201, 119), (121, 202, 192, 100), (119, 201, 202, 121), (117, 200, 203, 123), (115, 199, 204, 125), (113, 198, 205, 127), (111, 197, 206, 129), (109, 196, 207, 131), (107, 195, 208, 133), (382, 381, 234, 278), (103, 193, 210, 137), (100, 192, 211, 139), (48, 247, 257, 0), (18, 246, 247, 48), (45, 248, 246, 18), (16, 245, 248, 45), (42, 249, 245, 16), (14, 244, 249, 42), (39, 250, 244, 14), (12, 243, 250, 39), (324, 335, 243, 12), (10, 242, 251, 36), (33, 252, 242, 10), (8, 241, 252, 33), (30, 253, 241, 8), (6, 240, 253, 30), (27, 254, 240, 6), (4, 239, 254, 27), (24, 255, 239, 4), (2, 238, 255, 24), (20, 256, 238, 2), (0, 257, 256, 20), (378, 382, 278, 185), (158, 300, 277, 179), (179, 277, 259, 141), (141, 259, 276, 177), (177, 276, 260, 143), (175, 275, 261, 145), (145, 261, 274, 173), (173, 274, 262, 147), (147, 262, 273, 171), (171, 273, 263, 149), (149, 263, 272, 169), (331, 336, 264, 151), (151, 264, 271, 167), (167, 271, 265, 153), (153, 265, 270, 165), (165, 270, 266, 155), (155, 266, 269, 163), (163, 269, 267, 157), (157, 267, 268, 161), (161, 268, 300, 158), (361, 366, 302, 182), (185, 278, 303, 191), (191, 303, 301, 180), (236, 280, 302, 233), (364, 367, 301, 232), (380, 383, 279, 235), (235, 279, 280, 236), (211, 299, 281, 193), (210, 298, 282, 194), (209, 297, 283, 195), (208, 296, 284, 196), (207, 295, 285, 197), (334, 337, 286, 198), (205, 293, 287, 199), (204, 292, 288, 200), (203, 291, 289, 201), (202, 290, 258, 192), (201, 289, 290, 202), (200, 288, 291, 203), (199, 287, 292, 204), (198, 286, 293, 205), (197, 285, 294, 206), (196, 284, 295, 207), (195, 283, 296, 208), (193, 281, 298, 210), (192, 258, 299, 211), (101, 304, 323, 138), (102, 305, 322, 136), (104, 306, 321, 134), (106, 307, 320, 132), (108, 308, 319, 130), (110, 309, 318, 128), (112, 310, 317, 126), (114, 311, 316, 124), (116, 312, 315, 122), (118, 313, 314, 120), (120, 314, 304, 101), (122, 315, 313, 118), (124, 316, 312, 116), (126, 317, 311, 114), (330, 338, 310, 112), (130, 319, 309, 110), (132, 320, 308, 108), (134, 321, 307, 106), (136, 322, 306, 104), (138, 323, 305, 102), (128, 318, 338, 330), (206, 294, 337, 334), (169, 272, 336, 331), (36, 251, 335, 324), (129, 206, 334, 329), (272, 226, 333, 336), (226, 168, 332, 333), (353, 169, 331, 359), (294, 128, 330, 337), (54, 129, 329, 326), (13, 327, 328, 93), (37, 327, 325, 70), (168, 54, 326, 332), (318, 70, 325, 338), (251, 353, 359, 335), (247, 349, 339, 257), (246, 348, 349, 247), (248, 350, 348, 246), (245, 347, 350, 248), (249, 351, 347, 245), (244, 346, 351, 249), (250, 352, 346, 244), (243, 345, 352, 250), (335, 359, 345, 243), (242, 344, 353, 251), (252, 354, 344, 242), (241, 343, 354, 252), (253, 355, 343, 241), (240, 342, 355, 253), (254, 356, 342, 240), (239, 341, 356, 254), (255, 357, 341, 239), (238, 340, 357, 255), (256, 358, 340, 238), (257, 339, 358, 256), (372, 375, 367, 364), (368, 374, 366, 361), (374, 373, 365, 366), (370, 372, 364, 362), (371, 368, 361, 363), (375, 371, 363, 367), (369, 370, 362, 360), (373, 369, 360, 365), (209, 135, 369, 373), (135, 105, 370, 369), (282, 104, 371, 375), (104, 134, 368, 371), (105, 194, 372, 370), (297, 209, 373, 374), (134, 297, 374, 368), (194, 282, 375, 372), (229, 275, 383, 380), (143, 260, 382, 378), (260, 213, 381, 382), (174, 229, 380, 376), (275, 175, 379, 383), (175, 143, 378, 379), (142, 174, 376, 377), (213, 142, 377, 381)])
me_cylinder_003.polygons.foreach_set('material_index', [0, 0, 0, 0, 0, 0, 0, 0, 1, 0, 1, 0, 0, 0, 0, 0, 0, 0, 0, 0, 0, 0, 0, 0, 0, 0, 0, 0, 0, 0, 0, 0, 0, 0, 0, 0, 0, 0, 0, 0, 0, 1, 1, 1, 1, 1, 1, 1, 1, 1, 1, 1, 1, 1, 1, 1, 1, 1, 1, 1, 1, 1, 1, 1, 1, 1, 1, 1, 1, 1, 1, 1, 1, 1, 1, 1, 1, 1, 1, 1, 1, 1, 0, 0, 0, 0, 0, 0, 0, 0, 0, 0, 0, 0, 0, 0, 0, 0, 0, 0, 0, 0, 0, 0, 0, 0, 0, 0, 0, 0, 0, 0, 0, 0, 0, 0, 0, 0, 0, 0, 0, 0, 0, 0, 0, 0, 0, 0, 0, 0, 0, 0, 0, 0, 0, 0, 0, 0, 0, 0, 0, 0, 0, 0, 0, 0, 0, 0, 0, 0, 0, 0, 0, 0, 0, 0, 0, 0, 0, 0, 0, 0, 0, 0, 0, 0, 0, 0, 0, 0, 0, 0, 0, 0, 0, 0, 0, 0, 0, 0, 0, 0, 0, 0, 0, 0, 0, 0, 0, 0, 0, 0, 0, 0, 0, 0, 0, 0, 0, 0, 0, 0, 0, 0, 0, 0, 0, 0, 0, 0, 0, 0, 0, 0, 0, 0, 0, 0, 0, 0, 0, 0, 0, 0, 0, 0, 0, 0, 0, 0, 0, 0, 0, 0, 0, 0, 0, 0, 0, 0, 0, 0, 0, 0, 0, 0, 0, 0, 0, 0, 0, 0, 0, 0, 0, 0, 0, 0, 0, 0, 0, 0, 0, 0, 0, 0, 0, 0, 0, 0, 0, 0, 0, 0, 0, 0, 0, 0, 0, 0, 0, 0, 0, 0, 0, 0, 0, 0, 0, 0, 0, 0, 0, 0, 0, 0, 0, 0, 0, 0, 0, 0, 0, 0, 0, 0, 0, 0, 0, 0, 0, 0, 0, 0, 0, 0, 0, 0, 1, 1, 0, 0, 0, 0, 0, 0, 0, 0, 0, 0, 0, 0, 0, 0, 0, 0, 0, 0, 0, 0, 0, 0, 0, 0, 0, 0, 0, 0, 0, 0, 0, 0, 0, 0, 0, 0, 0, 0, 0, 0, 0, 0, 0, 0, 0, 0, 0])
_uv = me_cylinder_003.uv_layers.new(name='UVMap')
_uv.uv.foreach_set('vector', [0.95, 0.9583, 0.95, 1.0, 0.9, 1.0, 0.9, 0.9583, 0.85, 0.9583, 0.85, 1.0, 0.8, 1.0, 0.8, 0.9583, 0.75, 0.9583, 0.75, 1.0, 0.7, 1.0, 0.7, 0.9583, 0.65, 0.9583, 0.65, 1.0, 0.6, 1.0, 0.6, 0.9583, 0.55, 0.9583, 0.55, 1.0, 0.5, 1.0, 0.5, 0.9583, 0.4114, 0.9583, 0.4114, 1.0, 0.4, 1.0, 0.4, 0.9583, 0.35, 0.9583, 0.35, 1.0, 0.3, 1.0, 0.3, 0.9583, 0.25, 0.9583, 0.25, 1.0, 0.2, 1.0, 0.2, 0.9583, 0.3788, 0.3436, 0.3484, 0.3854, 0.3484, 0.3854, 0.3788, 0.3436, 0.15, 0.9583, 0.15, 1.0, 0.1, 1.0, 0.1, 0.9583, 0.05, 0.9583, 0.05, 1.0, -7.451e-08, 1.0, -7.451e-08, 0.9583, 0.7612, 0.2569, 0.8389, 0.2356, 0.9156, 0.2216, 0.9621, 0.1704, 1.008, 0.1247, 1.006, 0.05996, 1.005, -9.975e-05, 0.9576, -0.05446, 0.9102, -0.1043, 0.8346, -0.1288, 0.7589, -0.1533, 0.6832, -0.1431, 0.6244, -0.1321, 0.6071, -0.1283, 0.5596, -0.08353, 0.5118, -0.03492, 0.5108, 0.02497, 0.51, 0.09049, 0.5574, 0.145, 0.6054, 0.2066, 0.6833, 0.2316, 0.05, 0.6667, 0.05, 0.75, -7.451e-08, 0.75, -7.451e-08, 0.6667, 0.1, 0.6667, 0.1, 0.75, 0.05, 0.75, 0.05, 0.6667, 0.1, 0.9583, 0.1, 1.0, 0.05, 1.0, 0.05, 0.9583, 0.15, 0.6667, 0.15, 0.75, 0.1, 0.75, 0.1, 0.6667, 0.2, 0.6667, 0.2, 0.75, 0.15, 0.75, 0.15, 0.6667, 0.2, 0.9583, 0.2, 1.0, 0.15, 1.0, 0.15, 0.9583, 0.25, 0.6667, 0.25, 0.75, 0.2, 0.75, 0.2, 0.6667, 0.2145, 0.3711, 0.2145, 0.5035, 0.1467, 0.5035, 0.1467, 0.3711, 0.3, 0.9583, 0.3, 1.0, 0.25, 1.0, 0.25, 0.9583, 0.2824, 0.3711, 0.2824, 0.5035, 0.2145, 0.5035, 0.2145, 0.3711, 0.3503, 0.3711, 0.3503, 0.5035, 0.2824, 0.5035, 0.2824, 0.3711, 0.4, 0.9583, 0.4, 1.0, 0.35, 1.0, 0.35, 0.9583, 0.3658, 0.3711, 0.3658, 0.5035, 0.3503, 0.5035, 0.3503, 0.3711, 0.4861, 0.3711, 0.4861, 0.5035, 0.4182, 0.5035, 0.4182, 0.3711, 0.5, 0.9583, 0.5, 1.0, 0.45, 1.0, 0.45, 0.9583, 0.554, 0.3711, 0.554, 0.5035, 0.4861, 0.5035, 0.4861, 0.3711, 0.6219, 0.3711, 0.6219, 0.5035, 0.554, 0.5035, 0.554, 0.3711, 0.6, 0.9583, 0.6, 1.0, 0.55, 1.0, 0.55, 0.9583, 0.6898, 0.3711, 0.6898, 0.5035, 0.6219, 0.5035, 0.6219, 0.3711, 0.7577, 0.3711, 0.7577, 0.5035, 0.6898, 0.5035, 0.6898, 0.3711, 0.7, 0.9583, 0.7, 1.0, 0.65, 1.0, 0.65, 0.9583, 0.8256, 0.3711, 0.8256, 0.5035, 0.7577, 0.5035, 0.7577, 0.3711, 0.8, 0.6667, 0.8, 0.75, 0.75, 0.75, 0.75, 0.6667, 0.8, 0.9583, 0.8, 1.0, 0.75, 1.0, 0.75, 0.9583, 0.85, 0.6667, 0.85, 0.75, 0.8, 0.75, 0.8, 0.6667, 0.9, 0.6667, 0.9, 0.75, 0.85, 0.75, 0.85, 0.6667, 0.9, 0.9583, 0.9, 1.0, 0.85, 1.0, 0.85, 0.9583, 0.95, 0.6667, 0.95, 0.75, 0.9, 0.75, 0.9, 0.6667, 1.0, 0.6667, 1.0, 0.75, 0.95, 0.75, 0.95, 0.6667, 1.0, 0.9583, 1.0, 1.0, 0.95, 1.0, 0.95, 0.9583, 0.25, 0.4174, 0.2992, 0.4014, 0.3205, 0.4671, 0.25, 0.49, 0.3484, 0.3854, 0.3788, 0.3436, 0.4347, 0.3842, 0.3911, 0.4442, 0.4092, 0.3017, 0.4092, 0.25, 0.4783, 0.25, 0.4783, 0.3242, 0.4092, 0.1983, 0.3788, 0.1564, 0.4347, 0.1158, 0.4783, 0.1758, 0.3484, 0.1146, 0.2992, 0.09861, 0.3205, 0.03292, 0.3911, 0.05584, 0.25, 0.08262, 0.2008, 0.09861, 0.1795, 0.03292, 0.25, 0.01, 0.1516, 0.1146, 0.1212, 0.1564, 0.06534, 0.1158, 0.1089, 0.05584, 0.09081, 0.1983, 0.09081, 0.25, 0.02175, 0.25, 0.02175, 0.1758, 0.09081, 0.3017, 0.1212, 0.3436, 0.06534, 0.3842, 0.02175, 0.3242, 0.1516, 0.3854, 0.2008, 0.4014, 0.1795, 0.4671, 0.1089, 0.4442, 0.2992, 0.4014, 0.3484, 0.3854, 0.3911, 0.4442, 0.3205, 0.4671, 0.3788, 0.3436, 0.4092, 0.3017, 0.4783, 0.3242, 0.4347, 0.3842, 0.4092, 0.25, 0.4092, 0.1983, 0.4783, 0.1758, 0.4783, 0.25, 0.3788, 0.1564, 0.3484, 0.1146, 0.3911, 0.05584, 0.4347, 0.1158, 0.2992, 0.09861, 0.25, 0.08262, 0.25, 0.01, 0.3205, 0.03292, 0.1628, 0.111, 0.1516, 0.1146, 0.1089, 0.05584, 0.125, 0.05063, 0.1212, 0.1564, 0.09081, 0.1983, 0.02175, 0.1758, 0.06534, 0.1158, 0.09081, 0.25, 0.09081, 0.3017, 0.02175, 0.3242, 0.02175, 0.25, 0.1212, 0.3436, 0.1516, 0.3854, 0.1089, 0.4442, 0.06534, 0.3842, 0.2008, 0.4014, 0.25, 0.4174, 0.25, 0.49, 0.1795, 0.4671, 0.3484, 0.3854, 0.2992, 0.4014, 0.25, 0.4174, 0.2008, 0.4014, 0.1516, 0.3854, 0.1212, 0.3436, 0.09081, 0.3017, 0.09081, 0.25, 0.09081, 0.1983, 0.1212, 0.1564, 0.1516, 0.1146, 0.1628, 0.111, 0.2008, 0.09861, 0.25, 0.08262, 0.2992, 0.09861, 0.3484, 0.1146, 0.3788, 0.1564, 0.4092, 0.1983, 0.4092, 0.25, 0.4092, 0.3017, 0.3788, 0.3436, 0.09081, 0.1983, 0.1212, 0.1564, 0.1212, 0.1564, 0.09081, 0.1983, 0.2008, 0.4014, 0.1516, 0.3854, 0.1516, 0.3854, 0.2008, 0.4014, 0.4092, 0.25, 0.4092, 0.3017, 0.4092, 0.3017, 0.4092, 0.25, 0.09081, 0.3017, 0.09081, 0.25, 0.09081, 0.25, 0.09081, 0.3017, 0.3484, 0.3854, 0.2992, 0.4014, 0.2992, 0.4014, 0.3484, 0.3854, 0.3788, 0.1564, 0.4092, 0.1983, 0.4092, 0.1983, 0.3788, 0.1564, 0.1516, 0.3854, 0.1212, 0.3436, 0.1212, 0.3436, 0.1516, 0.3854, 0.4092, 0.3017, 0.3788, 0.3436, 0.3788, 0.3436, 0.4092, 0.3017, 0.2992, 0.09861, 0.3484, 0.1146, 0.3484, 0.1146, 0.2992, 0.09861, 0.25, 0.4174, 0.2008, 0.4014, 0.2008, 0.4014, 0.25, 0.4174, 0.4092, 0.1983, 0.4092, 0.25, 0.4092, 0.25, 0.4092, 0.1983, 0.2008, 0.09861, 0.25, 0.08262, 0.25, 0.08262, 0.2008, 0.09861, 0.3484, 0.1146, 0.3788, 0.1564, 0.3788, 0.1564, 0.3484, 0.1146, 0.1212, 0.1564, 0.1516, 0.1146, 0.1516, 0.1146, 0.1212, 0.1564, 0.25, 0.08262, 0.2992, 0.09861, 0.2992, 0.09861, 0.25, 0.08262, 0.09081, 0.25, 0.09081, 0.1983, 0.09081, 0.1983, 0.09081, 0.25, 0.2992, 0.4014, 0.25, 0.4174, 0.25, 0.4174, 0.2992, 0.4014, 0.1628, 0.111, 0.2008, 0.09861, 0.2008, 0.09861, 0.1628, 0.111, 0.1212, 0.3436, 0.09081, 0.3017, 0.09081, 0.3017, 0.1212, 0.3436, 1.0, 0.75, 1.0, 0.8333, 0.95, 0.8333, 0.95, 0.75, 1.0, 0.8958, 1.0, 0.9167, 0.95, 0.9167, 0.95, 0.8958, 0.9, 0.75, 0.9, 0.8333, 0.85, 0.8333, 0.85, 0.75, 0.9, 0.8958, 0.9, 0.9167, 0.85, 0.9167, 0.85, 0.8958, 0.8, 0.75, 0.8, 0.8333, 0.75, 0.8333, 0.75, 0.75, 0.8, 0.625, 0.8, 0.6667, 0.8, 0.6667, 0.8, 0.625, 0.7577, 0.5035, 0.7577, 0.6359, 0.6898, 0.6359, 0.6898, 0.5035, 0.7, 0.8958, 0.7, 0.9167, 0.65, 0.9167, 0.65, 0.8958, 0.6219, 0.5035, 0.6219, 0.6359, 0.554, 0.6359, 0.554, 0.5035, 0.6, 0.8958, 0.6, 0.9167, 0.55, 0.9167, 0.55, 0.8958, 0.4861, 0.5035, 0.4861, 0.6359, 0.4182, 0.6359, 0.4182, 0.5035, 0.5, 0.8958, 0.5, 0.9167, 0.45, 0.9167, 0.45, 0.8958, 0.3503, 0.5035, 0.3503, 0.6359, 0.2824, 0.6359, 0.2824, 0.5035, 0.4, 0.8958, 0.4, 0.9167, 0.35, 0.9167, 0.35, 0.8958, 0.2145, 0.5035, 0.2145, 0.6359, 0.1467, 0.6359, 0.1467, 0.5035, 0.3, 0.8958, 0.3, 0.9167, 0.25, 0.9167, 0.25, 0.8958, 0.2, 0.75, 0.2, 0.8333, 0.15, 0.8333, 0.15, 0.75, 0.2, 0.8958, 0.2, 0.9167, 0.15, 0.9167, 0.15, 0.8958, 0.1, 0.75, 0.1, 0.8333, 0.05, 0.8333, 0.05, 0.75, 0.1, 0.8958, 0.1, 0.9167, 0.05, 0.9167, 0.05, 0.8958, 0.05, 0.75, 0.05, 0.8333, -7.451e-08, 0.8333, -7.451e-08, 0.75, 0.05, 0.8958, 0.05, 0.9167, -7.451e-08, 0.9167, -7.451e-08, 0.8958, 0.15, 0.75, 0.15, 0.8333, 0.1, 0.8333, 0.1, 0.75, 0.15, 0.8958, 0.15, 0.9167, 0.1, 0.9167, 0.1, 0.8958, 0.25, 0.75, 0.25, 0.8333, 0.2, 0.8333, 0.2, 0.75, 0.25, 0.8958, 0.25, 0.9167, 0.2, 0.9167, 0.2, 0.8958, 0.2824, 0.5035, 0.2824, 0.6359, 0.2145, 0.6359, 0.2145, 0.5035, 0.35, 0.8958, 0.35, 0.9167, 0.3, 0.9167, 0.3, 0.8958, 0.3658, 0.5035, 0.3658, 0.6359, 0.3503, 0.6359, 0.3503, 0.5035, 0.4114, 0.8958, 0.4114, 0.9167, 0.4, 0.9167, 0.4, 0.8958, 0.554, 0.5035, 0.554, 0.6359, 0.4861, 0.6359, 0.4861, 0.5035, 0.55, 0.8958, 0.55, 0.9167, 0.5, 0.9167, 0.5, 0.8958, 0.6898, 0.5035, 0.6898, 0.6359, 0.6219, 0.6359, 0.6219, 0.5035, 0.65, 0.8958, 0.65, 0.9167, 0.6, 0.9167, 0.6, 0.8958, 0.8256, 0.5035, 0.8256, 0.6359, 0.7577, 0.6359, 0.7577, 0.5035, 0.75, 0.8958, 0.75, 0.9167, 0.7, 0.9167, 0.7, 0.8958, 0.85, 0.75, 0.85, 0.8333, 0.8, 0.8333, 0.8, 0.75, 0.85, 0.8958, 0.85, 0.9167, 0.8, 0.9167, 0.8, 0.8958, 0.95, 0.75, 0.95, 0.8333, 0.9, 0.8333, 0.9, 0.75, 0.95, 0.8958, 0.95, 0.9167, 0.9, 0.9167, 0.9, 0.8958, 1.0, 0.5563, 1.0, 0.5833, 0.95, 0.5833, 0.95, 0.5563, 1.0, 0.625, 1.0, 0.6667, 0.95, 0.6667, 0.95, 0.625, 0.95, 0.5563, 0.95, 0.5833, 0.9, 0.5833, 0.9, 0.5563, 0.95, 0.625, 0.95, 0.6667, 0.9, 0.6667, 0.9, 0.625, 0.9, 0.5563, 0.9, 0.5833, 0.85, 0.5833, 0.85, 0.5563, 0.9, 0.625, 0.9, 0.6667, 0.85, 0.6667, 0.85, 0.625, 0.85, 0.5563, 0.85, 0.5833, 0.8, 0.5833, 0.8, 0.5563, 0.85, 0.625, 0.85, 0.6667, 0.8, 0.6667, 0.8, 0.625, 0.8, 0.5563, 0.8, 0.5833, 0.75, 0.5833, 0.75, 0.5563, 0.8935, 0.3734, 0.8256, 0.3711, 0.8256, 0.3711, 0.8935, 0.3734, 0.8256, 0.1957, 0.8256, 0.2386, 0.7577, 0.2386, 0.7577, 0.1957, 0.8256, 0.3049, 0.8256, 0.3711, 0.7577, 0.3711, 0.7577, 0.3049, 0.7577, 0.1957, 0.7577, 0.2386, 0.6898, 0.2386, 0.6898, 0.1957, 0.7577, 0.3049, 0.7577, 0.3711, 0.6898, 0.3711, 0.6898, 0.3049, 0.6898, 0.1957, 0.6898, 0.2386, 0.6219, 0.2386, 0.6219, 0.1957, 0.6898, 0.3049, 0.6898, 0.3711, 0.6219, 0.3711, 0.6219, 0.3049, 0.6219, 0.1957, 0.6219, 0.2386, 0.554, 0.2386, 0.554, 0.1957, 0.6219, 0.3049, 0.6219, 0.3711, 0.554, 0.3711, 0.554, 0.3049, 0.554, 0.1957, 0.554, 0.2386, 0.4861, 0.2386, 0.4861, 0.1957, 0.554, 0.3049, 0.554, 0.3711, 0.4861, 0.3711, 0.4861, 0.3049, 0.4861, 0.1957, 0.4861, 0.2386, 0.4182, 0.2386, 0.4182, 0.1957, 0.4861, 0.3049, 0.4861, 0.3711, 0.4182, 0.3711, 0.4182, 0.3049, 0.3658, 0.1957, 0.3658, 0.2386, 0.3503, 0.2386, 0.3503, 0.1957, 0.3658, 0.3049, 0.3658, 0.3711, 0.3503, 0.3711, 0.3503, 0.3049, 0.3503, 0.1957, 0.3503, 0.2386, 0.2824, 0.2386, 0.2824, 0.1957, 0.3503, 0.3049, 0.3503, 0.3711, 0.2824, 0.3711, 0.2824, 0.3049, 0.2824, 0.1957, 0.2824, 0.2386, 0.2145, 0.2386, 0.2145, 0.1957, 0.2824, 0.3049, 0.2824, 0.3711, 0.2145, 0.3711, 0.2145, 0.3049, 0.2145, 0.1957, 0.2145, 0.2386, 0.1467, 0.2386, 0.1467, 0.1957, 0.2145, 0.3049, 0.2145, 0.3711, 0.1467, 0.3711, 0.1467, 0.3049, 0.25, 0.5563, 0.25, 0.5833, 0.2, 0.5833, 0.2, 0.5563, 0.25, 0.625, 0.25, 0.6667, 0.2, 0.6667, 0.2, 0.625, 0.2, 0.5563, 0.2, 0.5833, 0.15, 0.5833, 0.15, 0.5563, 0.2, 0.625, 0.2, 0.6667, 0.15, 0.6667, 0.15, 0.625, 0.15, 0.5563, 0.15, 0.5833, 0.1, 0.5833, 0.1, 0.5563, 0.15, 0.625, 0.15, 0.6667, 0.1, 0.6667, 0.1, 0.625, 0.1, 0.5563, 0.1, 0.5833, 0.05, 0.5833, 0.05, 0.5563, 0.1, 0.625, 0.1, 0.6667, 0.05, 0.6667, 0.05, 0.625, 0.05, 0.5563, 0.05, 0.5833, -7.451e-08, 0.5833, -7.451e-08, 0.5563, 0.05, 0.625, 0.05, 0.6667, -7.451e-08, 0.6667, -7.451e-08, 0.625, 0.7612, 0.383, 0.7612, 0.36, 0.7612, 0.5441, 0.7612, 0.5441, 0.8165, 0.4537, 0.7612, 0.4521, 0.7612, 0.5441, 0.8165, 0.5457, 0.75, 0.875, 0.75, 0.8333, 0.75, 0.8333, 0.75, 0.875, 0.75, 0.8333, 0.8, 0.8333, 0.8, 0.8333, 0.75, 0.8333, 0.8256, 0.2386, 0.8935, 0.241, 0.8935, 0.241, 0.8256, 0.2386, 0.8256, 0.2717, 0.8256, 0.2386, 0.8256, 0.2386, 0.8256, 0.2717, 0.8, 0.8958, 0.8, 0.9167, 0.8, 0.9167, 0.8, 0.8958, 0.8, 0.9167, 0.75, 0.9167, 0.75, 0.9167, 0.8, 0.9167, 0.7612, 0.36, 0.8165, 0.3616, 0.8165, 0.5457, 0.7612, 0.5441, 0.8, 0.625, 0.8, 0.6667, 0.8, 0.75, 0.8, 0.75, 0.8165, 0.5457, 0.7612, 0.5441, 0.7612, 0.6361, 0.8165, 0.6378, 0.7612, 0.5441, 0.7612, 0.5441, 0.7612, 0.7285, 0.7612, 0.7052, 0.7612, 0.5441, 0.8165, 0.5457, 0.8165, 0.7301, 0.7612, 0.7285, 0.8, 0.75, 0.8, 0.75, 0.8, 0.8333, 0.8, 0.875, 0.8, 0.75, 0.8, 0.75, 0.8, 0.875, 0.8, 0.8958, 0.7612, 0.5441, 0.7612, 0.5441, 0.7612, 0.6822, 0.7612, 0.6361, 0.8, 0.6042, 0.8, 0.625, 0.8, 0.75, 0.8, 0.75, 0.8, 0.8333, 0.8, 0.875, 0.8, 0.875, 0.8, 0.8333, 0.8256, 0.3711, 0.8256, 0.3049, 0.8256, 0.3049, 0.8256, 0.3711, 0.75, 0.8958, 0.75, 0.875, 0.75, 0.875, 0.75, 0.8958, 0.7612, 0.4521, 0.7612, 0.406, 0.7612, 0.5441, 0.7612, 0.5441, 0.05, 0.6042, 0.05, 0.625, -7.451e-08, 0.625, -7.451e-08, 0.6042, 0.1, 0.6042, 0.1, 0.625, 0.05, 0.625, 0.05, 0.6042, 0.15, 0.6042, 0.15, 0.625, 0.1, 0.625, 0.1, 0.6042, 0.2, 0.6042, 0.2, 0.625, 0.15, 0.625, 0.15, 0.6042, 0.25, 0.6042, 0.25, 0.625, 0.2, 0.625, 0.2, 0.6042, 0.2145, 0.2717, 0.2145, 0.3049, 0.1467, 0.3049, 0.1467, 0.2717, 0.2824, 0.2717, 0.2824, 0.3049, 0.2145, 0.3049, 0.2145, 0.2717, 0.3503, 0.2717, 0.3503, 0.3049, 0.2824, 0.3049, 0.2824, 0.2717, 0.3658, 0.2717, 0.3658, 0.3049, 0.3503, 0.3049, 0.3503, 0.2717, 0.4861, 0.2717, 0.4861, 0.3049, 0.4182, 0.3049, 0.4182, 0.2717, 0.554, 0.2717, 0.554, 0.3049, 0.4861, 0.3049, 0.4861, 0.2717, 0.6219, 0.2717, 0.6219, 0.3049, 0.554, 0.3049, 0.554, 0.2717, 0.6898, 0.2717, 0.6898, 0.3049, 0.6219, 0.3049, 0.6219, 0.2717, 0.7577, 0.2717, 0.7577, 0.3049, 0.6898, 0.3049, 0.6898, 0.2717, 0.8256, 0.2717, 0.8256, 0.3049, 0.7577, 0.3049, 0.7577, 0.2717, 0.85, 0.6042, 0.85, 0.625, 0.8, 0.625, 0.8, 0.6042, 0.9, 0.6042, 0.9, 0.625, 0.85, 0.625, 0.85, 0.6042, 0.95, 0.6042, 0.95, 0.625, 0.9, 0.625, 0.9, 0.6042, 1.0, 0.6042, 1.0, 0.625, 0.95, 0.625, 0.95, 0.6042, 0.95, 0.8333, 0.95, 0.875, 0.9, 0.875, 0.9, 0.8333, 0.85, 0.8333, 0.85, 0.875, 0.8, 0.875, 0.8, 0.8333, 0.75, 0.8333, 0.75, 0.875, 0.7, 0.875, 0.7, 0.8333, 0.65, 0.8333, 0.65, 0.875, 0.6, 0.875, 0.6, 0.8333, 0.55, 0.8333, 0.55, 0.875, 0.5, 0.875, 0.5, 0.8333, 0.4114, 0.8333, 0.4114, 0.875, 0.4, 0.875, 0.4, 0.8333, 0.35, 0.8333, 0.35, 0.875, 0.3, 0.875, 0.3, 0.8333, 0.25, 0.8333, 0.25, 0.875, 0.2, 0.875, 0.2, 0.8333, 0.15, 0.8333, 0.15, 0.875, 0.1, 0.875, 0.1, 0.8333, 0.05, 0.8333, 0.05, 0.875, -7.451e-08, 0.875, -7.451e-08, 0.8333, 0.1, 0.8333, 0.1, 0.875, 0.05, 0.875, 0.05, 0.8333, 0.2, 0.8333, 0.2, 0.875, 0.15, 0.875, 0.15, 0.8333, 0.3, 0.8333, 0.3, 0.875, 0.25, 0.875, 0.25, 0.8333, 0.4, 0.8333, 0.4, 0.875, 0.35, 0.875, 0.35, 0.8333, 0.5, 0.8333, 0.5, 0.875, 0.45, 0.875, 0.45, 0.8333, 0.6, 0.8333, 0.6, 0.875, 0.55, 0.875, 0.55, 0.8333, 0.7, 0.8333, 0.7, 0.875, 0.65, 0.875, 0.65, 0.8333, 0.8, 0.6042, 0.8, 0.625, 0.8, 0.625, 0.8, 0.6042, 0.9, 0.8333, 0.9, 0.875, 0.85, 0.875, 0.85, 0.8333, 1.0, 0.8333, 1.0, 0.875, 0.95, 0.875, 0.95, 0.8333, 0.05, 0.5, 0.05, 0.5292, -7.451e-08, 0.5292, -7.451e-08, 0.5, 0.1, 0.5, 0.1, 0.5292, 0.05, 0.5292, 0.05, 0.5, 0.15, 0.5, 0.15, 0.5292, 0.1, 0.5292, 0.1, 0.5, 0.2, 0.5, 0.2, 0.5292, 0.15, 0.5292, 0.15, 0.5, 0.25, 0.5, 0.25, 0.5292, 0.2, 0.5292, 0.2, 0.5, 0.2641, 0.268, 0.2641, 0.3002, 0.2089, 0.3002, 0.2089, 0.268, 0.3194, 0.268, 0.3194, 0.3002, 0.2641, 0.3002, 0.2641, 0.268, 0.3746, 0.268, 0.3746, 0.3002, 0.3194, 0.3002, 0.3194, 0.268, 0.3872, 0.268, 0.3872, 0.3002, 0.3746, 0.3002, 0.3746, 0.268, 0.4851, 0.268, 0.4851, 0.3002, 0.4298, 0.3002, 0.4298, 0.268, 0.5403, 0.268, 0.5403, 0.3002, 0.4851, 0.3002, 0.4851, 0.268, 0.5955, 0.268, 0.5955, 0.3002, 0.5403, 0.3002, 0.5403, 0.268, 0.6508, 0.268, 0.6508, 0.3002, 0.5955, 0.3002, 0.5955, 0.268, 0.706, 0.268, 0.706, 0.3002, 0.6508, 0.3002, 0.6508, 0.268, 0.7612, 0.268, 0.7612, 0.3002, 0.706, 0.3002, 0.706, 0.268, 0.8, 0.5, 0.8, 0.5292, 0.75, 0.5292, 0.75, 0.5, 0.85, 0.5, 0.85, 0.5292, 0.8, 0.5292, 0.8, 0.5, 0.9, 0.5, 0.9, 0.5292, 0.85, 0.5292, 0.85, 0.5, 0.95, 0.5, 0.95, 0.5292, 0.9, 0.5292, 0.9, 0.5, 1.0, 0.5, 1.0, 0.5292, 0.95, 0.5292, 0.95, 0.5, 0.8, 0.5833, 0.8, 0.6042, 0.8, 0.6042, 0.8, 0.5833, 1.0, 0.5833, 1.0, 0.6042, 0.95, 0.6042, 0.95, 0.5833, 0.95, 0.5833, 0.95, 0.6042, 0.9, 0.6042, 0.9, 0.5833, 0.9, 0.5833, 0.9, 0.6042, 0.85, 0.6042, 0.85, 0.5833, 0.85, 0.5833, 0.85, 0.6042, 0.8, 0.6042, 0.8, 0.5833, 0.8256, 0.2386, 0.8256, 0.2717, 0.7577, 0.2717, 0.7577, 0.2386, 0.7577, 0.2386, 0.7577, 0.2717, 0.6898, 0.2717, 0.6898, 0.2386, 0.6898, 0.2386, 0.6898, 0.2717, 0.6219, 0.2717, 0.6219, 0.2386, 0.6219, 0.2386, 0.6219, 0.2717, 0.554, 0.2717, 0.554, 0.2386, 0.554, 0.2386, 0.554, 0.2717, 0.4861, 0.2717, 0.4861, 0.2386, 0.4861, 0.2386, 0.4861, 0.2717, 0.4182, 0.2717, 0.4182, 0.2386, 0.3658, 0.2386, 0.3658, 0.2717, 0.3503, 0.2717, 0.3503, 0.2386, 0.3503, 0.2386, 0.3503, 0.2717, 0.2824, 0.2717, 0.2824, 0.2386, 0.2824, 0.2386, 0.2824, 0.2717, 0.2145, 0.2717, 0.2145, 0.2386, 0.2145, 0.2386, 0.2145, 0.2717, 0.1467, 0.2717, 0.1467, 0.2386, 0.25, 0.5833, 0.25, 0.6042, 0.2, 0.6042, 0.2, 0.5833, 0.2, 0.5833, 0.2, 0.6042, 0.15, 0.6042, 0.15, 0.5833, 0.15, 0.5833, 0.15, 0.6042, 0.1, 0.6042, 0.1, 0.5833, 0.1, 0.5833, 0.1, 0.6042, 0.05, 0.6042, 0.05, 0.5833, 0.05, 0.5833, 0.05, 0.6042, -7.451e-08, 0.6042, -7.451e-08, 0.5833, 0.75, 0.9167, 0.75, 0.8958, 0.75, 0.8958, 0.75, 0.9167, 0.8, 0.5833, 0.8, 0.6042, 0.8, 0.75, 0.8, 0.75, 0.8, 0.75, 0.8, 0.75, 0.8, 0.8958, 0.8, 0.9167, 0.7612, 0.5441, 0.7612, 0.5441, 0.7612, 0.7052, 0.7612, 0.6822, 0.8, 0.875, 0.8, 0.8958, 0.8, 0.8958, 0.8, 0.875, 0.8256, 0.3049, 0.8256, 0.2717, 0.8256, 0.2717, 0.8256, 0.3049, 0.7612, 0.406, 0.7612, 0.383, 0.7612, 0.5441, 0.7612, 0.5441, 0.95, 0.875, 0.95, 0.8958, 0.9, 0.8958, 0.9, 0.875, 0.85, 0.875, 0.85, 0.8958, 0.8, 0.8958, 0.8, 0.875, 0.75, 0.875, 0.75, 0.8958, 0.7, 0.8958, 0.7, 0.875, 0.65, 0.875, 0.65, 0.8958, 0.6, 0.8958, 0.6, 0.875, 0.55, 0.875, 0.55, 0.8958, 0.5, 0.8958, 0.5, 0.875, 0.4114, 0.875, 0.4114, 0.8958, 0.4, 0.8958, 0.4, 0.875, 0.35, 0.875, 0.35, 0.8958, 0.3, 0.8958, 0.3, 0.875, 0.25, 0.875, 0.25, 0.8958, 0.2, 0.8958, 0.2, 0.875, 0.15, 0.875, 0.15, 0.8958, 0.1, 0.8958, 0.1, 0.875, 0.05, 0.875, 0.05, 0.8958, -7.451e-08, 0.8958, -7.451e-08, 0.875, 0.1, 0.875, 0.1, 0.8958, 0.05, 0.8958, 0.05, 0.875, 0.2, 0.875, 0.2, 0.8958, 0.15, 0.8958, 0.15, 0.875, 0.3, 0.875, 0.3, 0.8958, 0.25, 0.8958, 0.25, 0.875, 0.4, 0.875, 0.4, 0.8958, 0.35, 0.8958, 0.35, 0.875, 0.5, 0.875, 0.5, 0.8958, 0.45, 0.8958, 0.45, 0.875, 0.6, 0.875, 0.6, 0.8958, 0.55, 0.8958, 0.55, 0.875, 0.7, 0.875, 0.7, 0.8958, 0.65, 0.8958, 0.65, 0.875, 0.9, 0.875, 0.9, 0.8958, 0.85, 0.8958, 0.85, 0.875, 1.0, 0.875, 1.0, 0.8958, 0.95, 0.8958, 0.95, 0.875, 1.0, 0.9167, 1.0, 0.9583, 0.95, 0.9583, 0.95, 0.9167, 0.9, 0.9167, 0.9, 0.9583, 0.85, 0.9583, 0.85, 0.9167, 0.8, 0.9167, 0.8, 0.9583, 0.75, 0.9583, 0.75, 0.9167, 0.7, 0.9167, 0.7, 0.9583, 0.65, 0.9583, 0.65, 0.9167, 0.6, 0.9167, 0.6, 0.9583, 0.55, 0.9583, 0.55, 0.9167, 0.5, 0.9167, 0.5, 0.9583, 0.45, 0.9583, 0.45, 0.9167, 0.4, 0.9167, 0.4, 0.9583, 0.35, 0.9583, 0.35, 0.9167, 0.3, 0.9167, 0.3, 0.9583, 0.25, 0.9583, 0.25, 0.9167, 0.2, 0.9167, 0.2, 0.9583, 0.15, 0.9583, 0.15, 0.9167, 0.1, 0.9167, 0.1, 0.9583, 0.05, 0.9583, 0.05, 0.9167, 0.05, 0.9167, 0.05, 0.9583, -7.451e-08, 0.9583, -7.451e-08, 0.9167, 0.15, 0.9167, 0.15, 0.9583, 0.1, 0.9583, 0.1, 0.9167, 0.25, 0.9167, 0.25, 0.9583, 0.2, 0.9583, 0.2, 0.9167, 0.35, 0.9167, 0.35, 0.9583, 0.3, 0.9583, 0.3, 0.9167, 0.4114, 0.9167, 0.4114, 0.9583, 0.4, 0.9583, 0.4, 0.9167, 0.55, 0.9167, 0.55, 0.9583, 0.5, 0.9583, 0.5, 0.9167, 0.65, 0.9167, 0.65, 0.9583, 0.6, 0.9583, 0.6, 0.9167, 0.75, 0.9167, 0.75, 0.9583, 0.7, 0.9583, 0.7, 0.9167, 0.85, 0.9167, 0.85, 0.9583, 0.8, 0.9583, 0.8, 0.9167, 0.95, 0.9167, 0.95, 0.9583, 0.9, 0.9583, 0.9, 0.9167, 0.45, 0.9167, 0.45, 0.9583, 0.4114, 0.9583, 0.4114, 0.9167, 0.45, 0.875, 0.45, 0.8958, 0.4114, 0.8958, 0.4114, 0.875, 0.4182, 0.2386, 0.4182, 0.2717, 0.3658, 0.2717, 0.3658, 0.2386, 0.4298, 0.268, 0.4298, 0.3002, 0.3872, 0.3002, 0.3872, 0.268, 0.45, 0.8333, 0.45, 0.875, 0.4114, 0.875, 0.4114, 0.8333, 0.4182, 0.2717, 0.4182, 0.3049, 0.3658, 0.3049, 0.3658, 0.2717, 0.4182, 0.3049, 0.4182, 0.3711, 0.3658, 0.3711, 0.3658, 0.3049, 0.4182, 0.1957, 0.4182, 0.2386, 0.3658, 0.2386, 0.3658, 0.1957, 0.45, 0.8958, 0.45, 0.9167, 0.4114, 0.9167, 0.4114, 0.8958, 0.4182, 0.5035, 0.4182, 0.6359, 0.3658, 0.6359, 0.3658, 0.5035, 0.1516, 0.1146, 0.1628, 0.111, 0.1628, 0.111, 0.1516, 0.1146, 0.2008, 0.09861, 0.1628, 0.111, 0.125, 0.05063, 0.1795, 0.03292, 0.4182, 0.3711, 0.4182, 0.5035, 0.3658, 0.5035, 0.3658, 0.3711, 0.45, 0.9583, 0.45, 1.0, 0.4114, 1.0, 0.4114, 0.9583, 0.4182, 0.1527, 0.4182, 0.1957, 0.3658, 0.1957, 0.3658, 0.1527, 0.05, 0.5292, 0.05, 0.5563, -7.451e-08, 0.5563, -7.451e-08, 0.5292, 0.1, 0.5292, 0.1, 0.5563, 0.05, 0.5563, 0.05, 0.5292, 0.15, 0.5292, 0.15, 0.5563, 0.1, 0.5563, 0.1, 0.5292, 0.2, 0.5292, 0.2, 0.5563, 0.15, 0.5563, 0.15, 0.5292, 0.25, 0.5292, 0.25, 0.5563, 0.2, 0.5563, 0.2, 0.5292, 0.2145, 0.1527, 0.2145, 0.1957, 0.1467, 0.1957, 0.1467, 0.1527, 0.2824, 0.1527, 0.2824, 0.1957, 0.2145, 0.1957, 0.2145, 0.1527, 0.3503, 0.1527, 0.3503, 0.1957, 0.2824, 0.1957, 0.2824, 0.1527, 0.3658, 0.1527, 0.3658, 0.1957, 0.3503, 0.1957, 0.3503, 0.1527, 0.4861, 0.1527, 0.4861, 0.1957, 0.4182, 0.1957, 0.4182, 0.1527, 0.554, 0.1527, 0.554, 0.1957, 0.4861, 0.1957, 0.4861, 0.1527, 0.6219, 0.1527, 0.6219, 0.1957, 0.554, 0.1957, 0.554, 0.1527, 0.6898, 0.1527, 0.6898, 0.1957, 0.6219, 0.1957, 0.6219, 0.1527, 0.7577, 0.1527, 0.7577, 0.1957, 0.6898, 0.1957, 0.6898, 0.1527, 0.8256, 0.1527, 0.8256, 0.1957, 0.7577, 0.1957, 0.7577, 0.1527, 0.8, 0.5292, 0.8, 0.5563, 0.75, 0.5563, 0.75, 0.5292, 0.85, 0.5292, 0.85, 0.5563, 0.8, 0.5563, 0.8, 0.5292, 0.9, 0.5292, 0.9, 0.5563, 0.85, 0.5563, 0.85, 0.5292, 0.95, 0.5292, 0.95, 0.5563, 0.9, 0.5563, 0.9, 0.5292, 1.0, 0.5292, 1.0, 0.5563, 0.95, 0.5563, 0.95, 0.5292, 0.8, 0.875, 0.8, 0.8958, 0.8, 0.8958, 0.8, 0.875, 0.75, 0.9167, 0.75, 0.8958, 0.75, 0.8958, 0.75, 0.9167, 0.75, 0.8958, 0.75, 0.875, 0.75, 0.875, 0.75, 0.8958, 0.8, 0.8333, 0.8, 0.875, 0.8, 0.875, 0.8, 0.8333, 0.8, 0.9167, 0.75, 0.9167, 0.75, 0.9167, 0.8, 0.9167, 0.8, 0.8958, 0.8, 0.9167, 0.8, 0.9167, 0.8, 0.8958, 0.75, 0.8333, 0.8, 0.8333, 0.8, 0.8333, 0.75, 0.8333, 0.75, 0.875, 0.75, 0.8333, 0.75, 0.8333, 0.75, 0.875, 0.75, 0.875, 0.75, 0.8333, 0.75, 0.8333, 0.75, 0.875, 0.75, 0.8333, 0.8, 0.8333, 0.8, 0.8333, 0.75, 0.8333, 0.8, 0.8958, 0.8, 0.9167, 0.8, 0.9167, 0.8, 0.8958, 0.8, 0.9167, 0.75, 0.9167, 0.75, 0.9167, 0.8, 0.9167, 0.8, 0.8333, 0.8, 0.875, 0.8, 0.875, 0.8, 0.8333, 0.75, 0.8958, 0.75, 0.875, 0.75, 0.875, 0.75, 0.8958, 0.75, 0.9167, 0.75, 0.8958, 0.75, 0.8958, 0.75, 0.9167, 0.8, 0.875, 0.8, 0.8958, 0.8, 0.8958, 0.8, 0.875, 0.8256, 0.3049, 0.8256, 0.2717, 0.8256, 0.2717, 0.8256, 0.3049, 0.8, 0.5833, 0.8, 0.6042, 0.8, 0.6042, 0.8, 0.5833, 0.8, 0.6042, 0.8, 0.625, 0.8, 0.625, 0.8, 0.6042, 0.8256, 0.3711, 0.8256, 0.3049, 0.8256, 0.3049, 0.8256, 0.3711, 0.8256, 0.2717, 0.8256, 0.2386, 0.8256, 0.2386, 0.8256, 0.2717, 0.8256, 0.2386, 0.8935, 0.241, 0.8935, 0.241, 0.8256, 0.2386, 0.8935, 0.3734, 0.8256, 0.3711, 0.8256, 0.3711, 0.8935, 0.3734, 0.8, 0.625, 0.8, 0.6667, 0.8, 0.6667, 0.8, 0.625])
me_cylinder_003.materials.append(mat_material_003)
me_cylinder_003.materials.append(mat_material_004)
me_cylinder_003.update()

# ---- objects
ob_camera = bpy.data.objects.new('Camera', cam_camera)
ob_cylinder = bpy.data.objects.new('Cylinder', me_cylinder)
ob_plane = bpy.data.objects.new('Plane', me_plane)
ob_spot = bpy.data.objects.new('Spot', light_spot_002)
ob_spot_001 = bpy.data.objects.new('Spot.001', light_spot_001)
ob_spot_002 = bpy.data.objects.new('Spot.002', light_spot_003)
ob_spot_003 = bpy.data.objects.new('Spot.003', light_spot_004)
ob_cylinder_002 = bpy.data.objects.new('Cylinder.002', me_cylinder_003)

# ---- transforms, parenting, visibility, modifiers, constraints
ob_camera.location = (7.359, -6.926, 4.958)
ob_camera.rotation_euler = (1.109, 0.0, 0.8149)
ob_camera.lock_rotations_4d = False
ob_camera.empty_display_type = 'ARROWS'
ob_camera.color = (0.0, 0.0, 0.0, 0.0)
ob_camera.display_type = 'WIRE'
ob_camera.lineart.crease_threshold = 0.0
ob_cylinder.location = (-2.782, 0.4585, -1.725)
ob_cylinder.scale = (1.011, 1.011, 1.011)
_m = ob_cylinder.modifiers.new('Subdivision', 'SUBSURF')
_m = ob_cylinder.modifiers.new('SimpleDeform', 'SIMPLE_DEFORM')
_m.deform_method = 'TAPER'
_m.deform_axis = 'Z'
_m.factor = 0.5
_m.angle = 0.5
ob_plane.location = (-1.872, -3.221, -3.819)
ob_plane.scale = (14.38, 14.38, 216.5)
ob_spot.location = (-4.801, -2.414, 3.448)
ob_spot.rotation_euler = (0.05637, -0.3193, -0.00908)
ob_spot.scale = (1.011, 1.011, 1.011)
ob_spot_001.location = (-0.9047, -0.781, 2.92)
ob_spot_001.rotation_euler = (0.05637, -0.3193, -0.00908)
ob_spot_001.scale = (1.011, 1.011, 1.011)
ob_spot_002.location = (-4.801, -2.414, 3.448)
ob_spot_002.rotation_euler = (0.05637, -0.3193, -0.00908)
ob_spot_002.scale = (1.011, 1.011, 1.011)
ob_spot_003.location = (-0.9047, -0.781, 2.92)
ob_spot_003.rotation_euler = (0.05637, -0.3193, -0.00908)
ob_spot_003.scale = (1.011, 1.011, 1.011)
ob_cylinder_002.location = (1.97, 0.3242, -1.899)
ob_cylinder_002.scale = (1.011, 1.011, 1.011)
_m = ob_cylinder_002.modifiers.new('Subdivision', 'SUBSURF')
_m = ob_cylinder_002.modifiers.new('SimpleDeform', 'SIMPLE_DEFORM')
_m.deform_method = 'TAPER'
_m.deform_axis = 'Z'
_m.factor = 0.5
_m.angle = 0.5

# ---- collection membership
col_collection.objects.link(ob_camera)
col_collection.objects.link(ob_cylinder)
col_collection.objects.link(ob_plane)
col_collection.objects.link(ob_spot)
col_collection.objects.link(ob_spot_001)
col_collection.objects.link(ob_spot_002)
col_collection.objects.link(ob_spot_003)
col_collection.objects.link(ob_cylinder_002)

# ---- scene / render settings (as saved in the file)
scene.camera = ob_camera
scene.frame_start = 1; scene.frame_end = 250; scene.frame_set(1)
scene.render.engine = 'BLENDER_EEVEE_NEXT'
scene.cycles.sampling_pattern = 'TABULATED_SOBOL'
scene.eevee.ray_tracing_options.trace_max_roughness = 0.0
bpy.context.view_layer.update()
